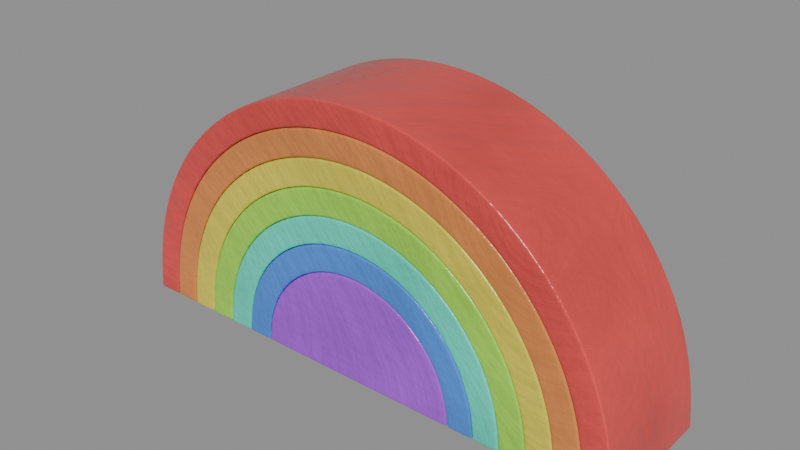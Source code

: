 # Source: color-wooden-rainbox_4c205c7b-4f99-4975-85d8-e70991d4b1b3.blend  (saved by Blender 4.5.87; exported with 4.5.12 LTS)
import bpy
from mathutils import Matrix  # noqa: F401  (used for matrix-valued properties, if any)

bpy.ops.wm.read_factory_settings(use_empty=True)
scene = bpy.context.scene
scene.name = 'upload'

# ---- collections
col_color_wooden_rainbox = bpy.data.collections.new('Color Wooden Rainbox'); scene.collection.children.link(col_color_wooden_rainbox)

# ---- materials (node trees are filled in below, after node groups)
mat_light_painted_structured_wood = bpy.data.materials.new('Light Painted Structured Wood')
mat_light_painted_structured_wood.displacement_method = 'BOTH'
mat_ring_blue = bpy.data.materials.new('Ring Blue')
mat_ring_blue.displacement_method = 'BOTH'
mat_ring_cyan = bpy.data.materials.new('Ring Cyan')
mat_ring_cyan.displacement_method = 'BOTH'
mat_ring_lime = bpy.data.materials.new('Ring Lime')
mat_ring_lime.displacement_method = 'BOTH'
mat_ring_yellow = bpy.data.materials.new('Ring Yellow')
mat_ring_yellow.displacement_method = 'BOTH'
mat_ring_orange = bpy.data.materials.new('Ring Orange')
mat_ring_orange.displacement_method = 'BOTH'
mat_ring_red = bpy.data.materials.new('Ring Red')
mat_ring_red.displacement_method = 'BOTH'

# ---- node groups
ng_light_painted_wood = bpy.data.node_groups.new('Light Painted Wood', 'ShaderNodeTree')
_s = ng_light_painted_wood.interface.new_socket(name='Surface Shader', in_out='OUTPUT', socket_type='NodeSocketShader')
ng_light_painted_wood.interface.new_panel('Generals')
_s = ng_light_painted_wood.interface.new_socket(name='Roughness', in_out='INPUT', socket_type='NodeSocketFloat')
_s.subtype = 'FACTOR'
_s.default_value = 0.25
_s.min_value = 0.0
_s.max_value = 1.0
_s = ng_light_painted_wood.interface.new_socket(name='Subsurface Weight', in_out='INPUT', socket_type='NodeSocketFloat')
_s.subtype = 'FACTOR'
_s.min_value = 0.0
_s.max_value = 1.0
ng_light_painted_wood.interface.new_panel('Color')
_s = ng_light_painted_wood.interface.new_socket(name='Color A', in_out='INPUT', socket_type='NodeSocketColor')
_s.default_value = (0.4998, 0.2865, 0.0794, 1.0)
_s = ng_light_painted_wood.interface.new_socket(name='Color B', in_out='INPUT', socket_type='NodeSocketColor')
_s.default_value = (1.0, 0.7899, 0.3467, 1.0)
_s = ng_light_painted_wood.interface.new_socket(name='Tint Color', in_out='INPUT', socket_type='NodeSocketColor')
_s.default_value = (1.0, 0.5535, 0.3124, 1.0)
_s = ng_light_painted_wood.interface.new_socket(name='Factor', in_out='INPUT', socket_type='NodeSocketFloat')
_s.subtype = 'FACTOR'
_s.default_value = 0.5
_s.min_value = 0.0
_s.max_value = 1.0
ng_light_painted_wood.interface.new_panel('Structure')
_s = ng_light_painted_wood.interface.new_socket(name='Scale', in_out='INPUT', socket_type='NodeSocketFloat')
_s.default_value = 5.0
_s.min_value = -1000.0
_s.max_value = 1000.0
_s = ng_light_painted_wood.interface.new_socket(name='Variation Phase', in_out='INPUT', socket_type='NodeSocketFloat')
_s.min_value = -1000.0
_s.max_value = 1000.0
ng_light_painted_wood.interface.new_panel('Spots')
_s = ng_light_painted_wood.interface.new_socket(name='Scale', in_out='INPUT', socket_type='NodeSocketFloat')
_s.default_value = 15.0
_s.min_value = -1000.0
_s.max_value = 1000.0
_s = ng_light_painted_wood.interface.new_socket(name='Variation Phase', in_out='INPUT', socket_type='NodeSocketFloat')
_s.min_value = -1000.0
_s.max_value = 1000.0
_s = ng_light_painted_wood.interface.new_socket(name='Visibility Range Min', in_out='INPUT', socket_type='NodeSocketFloat')
_s.subtype = 'FACTOR'
_s.default_value = 0.25
_s.min_value = 0.0
_s.max_value = 1.0
_s = ng_light_painted_wood.interface.new_socket(name='Max', in_out='INPUT', socket_type='NodeSocketFloat')
_s.subtype = 'FACTOR'
_s.default_value = 0.75
_s.min_value = 0.0
_s.max_value = 1.0
_s = ng_light_painted_wood.interface.new_socket(name='Factor', in_out='INPUT', socket_type='NodeSocketFloat')
_s.subtype = 'FACTOR'
_s.default_value = 0.5
_s.min_value = 0.0
_s.max_value = 1.0
ng_light_painted_wood.interface.new_panel('Bump')
_s = ng_light_painted_wood.interface.new_socket(name='Structure Bump Range Min', in_out='INPUT', socket_type='NodeSocketFloat')
_s.subtype = 'FACTOR'
_s.default_value = 0.25
_s.min_value = 0.0
_s.max_value = 1.0
_s = ng_light_painted_wood.interface.new_socket(name='Max', in_out='INPUT', socket_type='NodeSocketFloat')
_s.subtype = 'FACTOR'
_s.default_value = 0.75
_s.min_value = 0.0
_s.max_value = 1.0
_s = ng_light_painted_wood.interface.new_socket(name='Strength', in_out='INPUT', socket_type='NodeSocketFloat')
_s.subtype = 'FACTOR'
_s.default_value = 0.05
_s.min_value = 0.0
_s.max_value = 1.0
_s.description = 'Strength of the bump mapping effect, interpolating between no bump mapping and full bump mapping'
_s = ng_light_painted_wood.interface.new_socket(name='Overall Bump Scale', in_out='INPUT', socket_type='NodeSocketFloat')
_s.default_value = 250.0
_s.min_value = -1000.0
_s.max_value = 1000.0
_N = ng_light_painted_wood.nodes; _L = ng_light_painted_wood.links
n0 = _N.new('NodeGroupOutput'); n0.name = 'Group Output'; n0.location = (1015, 215)
n1 = _N.new('ShaderNodeBump'); n1.name = 'Bump'; n1.location = (1083, -445)
n1.inputs[1].default_value = 1.0
n1.inputs[2].default_value = 1.0
n2 = _N.new('ShaderNodeTexNoise'); n2.name = 'Noise Texture.002'; n2.location = (709, -438)
n2.inputs[3].default_value = 4.0
n3 = _N.new('ShaderNodeTexNoise'); n3.name = 'Musgrave Texture'; n3.location = (715, -36)
n3.width = 150
n3.noise_dimensions = '4D'
n3.normalize = False
n3.inputs[3].default_value = 4.0
n3.inputs[4].default_value = 0.2
n3.inputs[8].default_value = 0.1
n4 = _N.new('ShaderNodeTexNoise'); n4.name = 'Noise Texture.001'; n4.location = (919, -45)
n4.noise_dimensions = '4D'
n4.inputs[3].default_value = 4.0
n4.inputs[8].default_value = 0.1
n5 = _N.new('ShaderNodeBsdfPrincipled'); n5.name = 'Principled BSDF'; n5.location = (638, 248)
n5.distribution = 'GGX'
n5.subsurface_method = 'RANDOM_WALK_SKIN'
n5.inputs[3].default_value = 1.45
n5.inputs[9].default_value = (1.0, 1.0, 1.0)
n5.inputs[10].default_value = 0.0001
n5.inputs[27].default_value = (0.0, 0.0, 0.0, 1.0)
n5.inputs[28].default_value = 1.0
n6 = _N.new('ShaderNodeBump'); n6.name = 'Bump.001'; n6.location = (1465, -174)
n6.inputs[1].default_value = 1.0
n6.inputs[2].default_value = 1.0
n7 = _N.new('NodeReroute'); n7.name = 'Reroute'; n7.location = (220, -382)
n7.width = 12
n7.socket_idname = 'NodeSocketVector'
n8 = _N.new('ShaderNodeTexCoord'); n8.name = 'Texture Coordinate.001'; n8.location = (30, -280)
n9 = _N.new('ShaderNodeTexNoise'); n9.name = 'Noise Texture'; n9.location = (225, -36)
n9.noise_dimensions = '4D'
n9.inputs[3].default_value = 4.0
n10 = _N.new('ShaderNodeTexCoord'); n10.name = 'Texture Coordinate'; n10.location = (36, -39)
n11 = _N.new('ShaderNodeHueSaturation'); n11.name = 'Hue/Saturation/Value.001'; n11.location = (280, 575)
n11.inputs[2].default_value = 0.0
n12 = _N.new('NodeFrame'); n12.name = 'Frame.001'; n12.location = (-820, 743)
n12.label = 'Colored Spots'
n12.width = 871
n13 = _N.new('ShaderNodeTexCoord'); n13.name = 'Texture Coordinate.002'; n13.location = (94, -303)
n14 = _N.new('ShaderNodeValToRGB'); n14.name = 'Color Ramp.001'; n14.location = (683, -276)
while len(n14.color_ramp.elements) > 1: n14.color_ramp.elements.remove(n14.color_ramp.elements[-1])
n14.color_ramp.elements[0].position = 0.2655; n14.color_ramp.elements[0].color = (0.0, 0.0, 0.0, 1.0)
_e = n14.color_ramp.elements.new(0.4091); _e.color = (1.0, 1.0, 1.0, 1.0)
n15 = _N.new('ShaderNodeTexNoise'); n15.name = 'Musgrave Texture.001'; n15.location = (277, -279)
n15.width = 150
n15.noise_dimensions = '4D'
n15.normalize = False
n15.inputs[3].default_value = 4.0
n15.inputs[4].default_value = 0.2
n15.inputs[8].default_value = 0.1
n16 = _N.new('ShaderNodeTexNoise'); n16.name = 'Noise Texture.003'; n16.location = (480, -271)
n16.noise_dimensions = '4D'
n16.inputs[3].default_value = 4.0
n16.inputs[8].default_value = 0.1
n17 = _N.new('NodeFrame'); n17.name = 'Frame'; n17.location = (-1572, 1654)
n17.label = 'Light Wood'
n17.width = 1654
n18 = _N.new('NodeGroupInput'); n18.name = 'Group Input.001'; n18.location = (771, -618)
n19 = _N.new('ShaderNodeMix'); n19.name = 'Mix'; n19.location = (1033, -409)
n19.data_type = 'RGBA'
n19.inputs[6].default_value = (0.0, 0.0, 0.0, 1.0)
n20 = _N.new('ShaderNodeValToRGB'); n20.name = 'Color Ramp.005'; n20.location = (879, -36)
while len(n20.color_ramp.elements) > 1: n20.color_ramp.elements.remove(n20.color_ramp.elements[-1])
n20.color_ramp.elements[0].position = 0.4091; n20.color_ramp.elements[0].color = (0.0, 0.0, 0.0, 1.0)
_e = n20.color_ramp.elements.new(0.9018); _e.color = (1.0, 1.0, 1.0, 1.0)
n21 = _N.new('ShaderNodeMix'); n21.name = 'Mix.001'; n21.location = (1211, -139)
n21.data_type = 'RGBA'
n22 = _N.new('ShaderNodeMix'); n22.name = 'Mix.002'; n22.location = (1484, -323)
n22.data_type = 'RGBA'
n23 = _N.new('NodeGroupInput'); n23.name = 'Group Input'; n23.location = (30, -647)
n24 = _N.new('ShaderNodeMath'); n24.name = 'Math'; n24.location = (268, -613)
n24.operation = 'MULTIPLY'
n24.inputs[1].default_value = 3.0
n25 = _N.new('NodeGroupInput'); n25.name = 'Group Input.002'; n25.location = (30, -342)
n26 = _N.new('ShaderNodeMapRange'); n26.name = 'Map Range'; n26.location = (464, -44)
n27 = _N.new('ShaderNodeMix'); n27.name = 'Mix.003'; n27.location = (701, -139)
n28 = _N.new('NodeGroupInput'); n28.name = 'Group Input.003'; n28.location = (209, -500)
n29 = _N.new('NodeFrame'); n29.name = 'Frame.002'; n29.location = (-1320, 9)
n29.label = 'Bump'
n29.width = 1635
n30 = _N.new('ShaderNodeMath'); n30.name = 'Math.001'; n30.location = (522, -226)
n30.operation = 'MULTIPLY'
n30.inputs[1].default_value = 3.0
n31 = _N.new('ShaderNodeMapRange'); n31.name = 'Map Range.001'; n31.location = (1199, -63)
n32 = _N.new('ShaderNodeMapRange'); n32.name = 'Map Range.002'; n32.location = (897, -444)
n32.inputs[1].default_value = 0.25
n32.inputs[2].default_value = 0.75
n33 = _N.new('NodeGroupInput'); n33.name = 'Group Input.004'; n33.location = (366, 179)
n1.parent = n29
n2.parent = n29
n3.parent = n29
n4.parent = n29
n6.parent = n29
n7.parent = n29
n8.parent = n29
n9.parent = n12
n10.parent = n12
n13.parent = n17
n14.parent = n17
n15.parent = n17
n16.parent = n17
n18.parent = n17
n19.parent = n17
n20.parent = n17
n21.parent = n17
n22.parent = n17
n23.parent = n17
n24.parent = n17
n25.parent = n12
n26.parent = n12
n27.parent = n12
n28.parent = n29
n30.parent = n29
n31.parent = n29
n32.parent = n29
_L.new(n1.outputs[0], n6.inputs[4])
_L.new(n32.outputs[0], n1.inputs[3])
_L.new(n31.outputs[0], n6.inputs[3])
_L.new(n7.outputs[0], n2.inputs[0])
_L.new(n3.outputs[0], n4.inputs[0])
_L.new(n7.outputs[0], n3.inputs[0])
_L.new(n6.outputs[0], n5.inputs[5])
_L.new(n8.outputs[3], n7.inputs[0])
_L.new(n5.outputs[0], n0.inputs[0])
_L.new(n10.outputs[3], n9.inputs[0])
_L.new(n15.outputs[0], n16.inputs[0])
_L.new(n13.outputs[3], n15.inputs[0])
_L.new(n16.outputs[1], n14.inputs[0])
_L.new(n14.outputs[0], n19.inputs[0])
_L.new(n16.outputs[1], n20.inputs[0])
_L.new(n20.outputs[0], n21.inputs[0])
_L.new(n19.outputs[2], n21.inputs[6])
_L.new(n18.outputs[2], n19.inputs[7])
_L.new(n18.outputs[3], n21.inputs[7])
_L.new(n21.outputs[2], n22.inputs[6])
_L.new(n18.outputs[4], n22.inputs[7])
_L.new(n18.outputs[5], n22.inputs[0])
_L.new(n23.outputs[6], n15.inputs[2])
_L.new(n23.outputs[6], n24.inputs[0])
_L.new(n24.outputs[0], n16.inputs[2])
_L.new(n23.outputs[7], n15.inputs[1])
_L.new(n23.outputs[7], n16.inputs[1])
_L.new(n22.outputs[2], n11.inputs[4])
_L.new(n11.outputs[0], n5.inputs[0])
_L.new(n25.outputs[8], n9.inputs[2])
_L.new(n25.outputs[9], n9.inputs[1])
_L.new(n9.outputs[1], n26.inputs[0])
_L.new(n25.outputs[10], n26.inputs[1])
_L.new(n25.outputs[11], n26.inputs[2])
_L.new(n27.outputs[0], n11.inputs[3])
_L.new(n26.outputs[0], n27.inputs[3])
_L.new(n25.outputs[12], n27.inputs[0])
_L.new(n28.outputs[6], n3.inputs[2])
_L.new(n28.outputs[7], n3.inputs[1])
_L.new(n28.outputs[7], n4.inputs[1])
_L.new(n28.outputs[6], n30.inputs[0])
_L.new(n30.outputs[0], n4.inputs[2])
_L.new(n4.outputs[0], n31.inputs[0])
_L.new(n28.outputs[13], n31.inputs[1])
_L.new(n28.outputs[14], n31.inputs[2])
_L.new(n28.outputs[15], n6.inputs[0])
_L.new(n2.outputs[1], n32.inputs[0])
_L.new(n28.outputs[15], n1.inputs[0])
_L.new(n28.outputs[16], n2.inputs[2])
_L.new(n33.outputs[0], n5.inputs[2])
_L.new(n33.outputs[1], n5.inputs[8])
n0.is_active_output = True

# ---- material node trees
mat_light_painted_structured_wood.use_nodes = True; mat_light_painted_structured_wood.node_tree.nodes.clear()
_N = mat_light_painted_structured_wood.node_tree.nodes; _L = mat_light_painted_structured_wood.node_tree.links
n0 = _N.new('ShaderNodeOutputMaterial'); n0.name = 'Material Output'; n0.location = (501, 300)
n1 = _N.new('ShaderNodeGroup'); n1.name = 'Group'; n1.location = (31, 283)
n1.width = 253
n1.node_tree = ng_light_painted_wood
n1.inputs[0].default_value = 0.25
n1.inputs[1].default_value = 0.0
n1.inputs[2].default_value = (0.4998, 0.2865, 0.0794, 1.0)
n1.inputs[3].default_value = (1.0, 0.7899, 0.3467, 1.0)
n1.inputs[4].default_value = (0.5279, 0.09163, 1.0, 1.0)
n1.inputs[5].default_value = 1.0
n1.inputs[6].default_value = 5.0
n1.inputs[7].default_value = 0.0
n1.inputs[8].default_value = 15.0
n1.inputs[9].default_value = 0.0
n1.inputs[10].default_value = 0.25
n1.inputs[11].default_value = 0.75
n1.inputs[12].default_value = 0.5
n1.inputs[13].default_value = 0.25
n1.inputs[14].default_value = 0.75
n1.inputs[15].default_value = 0.05
n1.inputs[16].default_value = 250.0
_L.new(n1.outputs[0], n0.inputs[0])
n0.is_active_output = True
mat_ring_blue.use_nodes = True; mat_ring_blue.node_tree.nodes.clear()
_N = mat_ring_blue.node_tree.nodes; _L = mat_ring_blue.node_tree.links
n0 = _N.new('ShaderNodeOutputMaterial'); n0.name = 'Material Output'; n0.location = (501, 300)
n1 = _N.new('ShaderNodeGroup'); n1.name = 'Group.001'; n1.location = (-5, 455)
n1.width = 253
n1.node_tree = ng_light_painted_wood
n1.inputs[0].default_value = 0.25
n1.inputs[1].default_value = 0.0
n1.inputs[2].default_value = (0.4998, 0.2865, 0.0794, 1.0)
n1.inputs[3].default_value = (1.0, 0.7899, 0.3467, 1.0)
n1.inputs[4].default_value = (0.09163, 0.3286, 1.0, 1.0)
n1.inputs[5].default_value = 1.0
n1.inputs[6].default_value = 5.0
n1.inputs[7].default_value = 0.0
n1.inputs[8].default_value = 15.0
n1.inputs[9].default_value = 0.0
n1.inputs[10].default_value = 0.25
n1.inputs[11].default_value = 0.75
n1.inputs[12].default_value = 0.5
n1.inputs[13].default_value = 0.25
n1.inputs[14].default_value = 0.75
n1.inputs[15].default_value = 0.05
n1.inputs[16].default_value = 250.0
_L.new(n1.outputs[0], n0.inputs[0])
n0.is_active_output = True
mat_ring_cyan.use_nodes = True; mat_ring_cyan.node_tree.nodes.clear()
_N = mat_ring_cyan.node_tree.nodes; _L = mat_ring_cyan.node_tree.links
n0 = _N.new('ShaderNodeOutputMaterial'); n0.name = 'Material Output'; n0.location = (501, 300)
n1 = _N.new('ShaderNodeGroup'); n1.name = 'Group.001'; n1.location = (-54, 562)
n1.width = 253
n1.node_tree = ng_light_painted_wood
n1.inputs[0].default_value = 0.25
n1.inputs[1].default_value = 0.0
n1.inputs[2].default_value = (0.4998, 0.2865, 0.0794, 1.0)
n1.inputs[3].default_value = (1.0, 0.7899, 0.3467, 1.0)
n1.inputs[4].default_value = (0.09163, 1.0, 0.7288, 1.0)
n1.inputs[5].default_value = 1.0
n1.inputs[6].default_value = 5.0
n1.inputs[7].default_value = 0.0
n1.inputs[8].default_value = 15.0
n1.inputs[9].default_value = 0.0
n1.inputs[10].default_value = 0.25
n1.inputs[11].default_value = 0.75
n1.inputs[12].default_value = 0.5
n1.inputs[13].default_value = 0.25
n1.inputs[14].default_value = 0.75
n1.inputs[15].default_value = 0.05
n1.inputs[16].default_value = 250.0
_L.new(n1.outputs[0], n0.inputs[0])
n0.is_active_output = True
mat_ring_lime.use_nodes = True; mat_ring_lime.node_tree.nodes.clear()
_N = mat_ring_lime.node_tree.nodes; _L = mat_ring_lime.node_tree.links
n0 = _N.new('ShaderNodeOutputMaterial'); n0.name = 'Material Output'; n0.location = (501, 300)
n1 = _N.new('ShaderNodeGroup'); n1.name = 'Group.001'; n1.location = (-11, 566)
n1.width = 253
n1.node_tree = ng_light_painted_wood
n1.inputs[0].default_value = 0.25
n1.inputs[1].default_value = 0.0
n1.inputs[2].default_value = (0.4998, 0.2865, 0.0794, 1.0)
n1.inputs[3].default_value = (1.0, 0.7899, 0.3467, 1.0)
n1.inputs[4].default_value = (0.4644, 1.0, 0.09163, 1.0)
n1.inputs[5].default_value = 1.0
n1.inputs[6].default_value = 5.0
n1.inputs[7].default_value = 0.0
n1.inputs[8].default_value = 15.0
n1.inputs[9].default_value = 0.0
n1.inputs[10].default_value = 0.25
n1.inputs[11].default_value = 0.75
n1.inputs[12].default_value = 0.5
n1.inputs[13].default_value = 0.25
n1.inputs[14].default_value = 0.75
n1.inputs[15].default_value = 0.05
n1.inputs[16].default_value = 250.0
_L.new(n1.outputs[0], n0.inputs[0])
n0.is_active_output = True
mat_ring_yellow.use_nodes = True; mat_ring_yellow.node_tree.nodes.clear()
_N = mat_ring_yellow.node_tree.nodes; _L = mat_ring_yellow.node_tree.links
n0 = _N.new('ShaderNodeOutputMaterial'); n0.name = 'Material Output'; n0.location = (501, 300)
n1 = _N.new('ShaderNodeGroup'); n1.name = 'Group.001'; n1.location = (147, 453)
n1.width = 253
n1.node_tree = ng_light_painted_wood
n1.inputs[0].default_value = 0.25
n1.inputs[1].default_value = 0.0
n1.inputs[2].default_value = (0.4998, 0.2865, 0.0794, 1.0)
n1.inputs[3].default_value = (1.0, 0.7899, 0.3467, 1.0)
n1.inputs[4].default_value = (1.0, 0.8624, 0.09163, 1.0)
n1.inputs[5].default_value = 1.0
n1.inputs[6].default_value = 5.0
n1.inputs[7].default_value = 0.0
n1.inputs[8].default_value = 15.0
n1.inputs[9].default_value = 0.0
n1.inputs[10].default_value = 0.25
n1.inputs[11].default_value = 0.75
n1.inputs[12].default_value = 0.5
n1.inputs[13].default_value = 0.25
n1.inputs[14].default_value = 0.75
n1.inputs[15].default_value = 0.05
n1.inputs[16].default_value = 250.0
_L.new(n1.outputs[0], n0.inputs[0])
n0.is_active_output = True
mat_ring_orange.use_nodes = True; mat_ring_orange.node_tree.nodes.clear()
_N = mat_ring_orange.node_tree.nodes; _L = mat_ring_orange.node_tree.links
n0 = _N.new('ShaderNodeOutputMaterial'); n0.name = 'Material Output'; n0.location = (501, 300)
n1 = _N.new('ShaderNodeGroup'); n1.name = 'Group.001'; n1.location = (-40, 467)
n1.width = 253
n1.node_tree = ng_light_painted_wood
n1.inputs[0].default_value = 0.25
n1.inputs[1].default_value = 0.0
n1.inputs[2].default_value = (0.4998, 0.2865, 0.0794, 1.0)
n1.inputs[3].default_value = (1.0, 0.7899, 0.3467, 1.0)
n1.inputs[4].default_value = (1.0, 0.3462, 0.09163, 1.0)
n1.inputs[5].default_value = 1.0
n1.inputs[6].default_value = 5.0
n1.inputs[7].default_value = 0.0
n1.inputs[8].default_value = 15.0
n1.inputs[9].default_value = 0.0
n1.inputs[10].default_value = 0.25
n1.inputs[11].default_value = 0.75
n1.inputs[12].default_value = 0.5
n1.inputs[13].default_value = 0.25
n1.inputs[14].default_value = 0.75
n1.inputs[15].default_value = 0.05
n1.inputs[16].default_value = 250.0
_L.new(n1.outputs[0], n0.inputs[0])
n0.is_active_output = True
mat_ring_red.use_nodes = True; mat_ring_red.node_tree.nodes.clear()
_N = mat_ring_red.node_tree.nodes; _L = mat_ring_red.node_tree.links
n0 = _N.new('ShaderNodeOutputMaterial'); n0.name = 'Material Output'; n0.location = (501, 300)
n1 = _N.new('ShaderNodeGroup'); n1.name = 'Group.001'; n1.location = (145, 439)
n1.width = 253
n1.node_tree = ng_light_painted_wood
n1.inputs[0].default_value = 0.25
n1.inputs[1].default_value = 0.0
n1.inputs[2].default_value = (0.4998, 0.2865, 0.0794, 1.0)
n1.inputs[3].default_value = (1.0, 0.7899, 0.3467, 1.0)
n1.inputs[4].default_value = (1.0, 0.09933, 0.09163, 1.0)
n1.inputs[5].default_value = 1.0
n1.inputs[6].default_value = 5.0
n1.inputs[7].default_value = 0.0
n1.inputs[8].default_value = 15.0
n1.inputs[9].default_value = 0.0
n1.inputs[10].default_value = 0.25
n1.inputs[11].default_value = 0.75
n1.inputs[12].default_value = 0.5
n1.inputs[13].default_value = 0.25
n1.inputs[14].default_value = 0.75
n1.inputs[15].default_value = 0.05
n1.inputs[16].default_value = 250.0
_L.new(n1.outputs[0], n0.inputs[0])
n0.is_active_output = True

# ---- meshes
me_circle_012 = bpy.data.meshes.new('Circle.012')
me_circle_012.from_pydata([(-0.04, -0.025, 8.941e-09), (-0.04, 0.025, 8.941e-09), (-0.03923, -0.025, 0.007804), (-0.03923, 0.025, 0.007804), (-0.03696, -0.025, 0.01531), (-0.03696, 0.025, 0.01531), (-0.03326, -0.025, 0.02222), (-0.03326, 0.025, 0.02222), (-0.02828, -0.025, 0.02828), (-0.02828, 0.025, 0.02828), (-0.02222, -0.025, 0.03326), (-0.02222, 0.025, 0.03326), (-0.01531, -0.025, 0.03696), (-0.01531, 0.025, 0.03696), (-0.007804, -0.025, 0.03923), (-0.007804, 0.025, 0.03923), (-1.118e-08, -0.025, 0.04), (-1.118e-08, 0.025, 0.04), (0.007804, -0.025, 0.03923), (0.007804, 0.025, 0.03923), (0.01531, -0.025, 0.03696), (0.01531, 0.025, 0.03696), (0.02222, -0.025, 0.03326), (0.02222, 0.025, 0.03326), (0.02828, -0.025, 0.02828), (0.02828, 0.025, 0.02828), (0.03326, -0.025, 0.02222), (0.03326, 0.025, 0.02222), (0.03696, -0.025, 0.01531), (0.03696, 0.025, 0.01531), (0.03923, -0.025, 0.007804), (0.03923, 0.025, 0.007804), (0.04, -0.025, 7.451e-09), (0.04, 0.025, 7.451e-09)], [], [(3, 2, 4, 5), (1, 0, 2, 3), (5, 4, 6, 7), (9, 8, 10, 11), (7, 6, 8, 9), (13, 12, 14, 15), (11, 10, 12, 13), (15, 14, 16, 17), (19, 18, 20, 21), (17, 16, 18, 19), (21, 20, 22, 23), (25, 24, 26, 27), (23, 22, 24, 25), (27, 26, 28, 29), (31, 30, 32, 33), (29, 28, 30, 31), (0, 1, 33, 32), (0, 32, 30, 28, 26, 24, 22, 20, 18, 16, 14, 12, 10, 8, 6, 4, 2), (3, 5, 7, 9, 11, 13, 15, 17, 19, 21, 23, 25, 27, 29, 31, 33, 1)])
_uv = me_circle_012.uv_layers.new(name='UVMap')
_uv.uv.foreach_set('vector', [0.0, 0.0, 0.0, 0.0, 0.0, 0.0, 0.0, 0.0, 0.0, 0.0, 0.0, 0.0, 0.0, 0.0, 0.0, 0.0, 0.0, 0.0, 0.0, 0.0, 0.0, 0.0, 0.0, 0.0, 0.0, 0.0, 0.0, 0.0, 0.0, 0.0, 0.0, 0.0, 0.0, 0.0, 0.0, 0.0, 0.0, 0.0, 0.0, 0.0, 0.0, 0.0, 0.0, 0.0, 0.0, 0.0, 0.0, 0.0, 0.0, 0.0, 0.0, 0.0, 0.0, 0.0, 0.0, 0.0, 0.0, 0.0, 0.0, 0.0, 0.0, 0.0, 0.0, 0.0, 0.0, 0.0, 0.0, 0.0, 0.0, 0.0, 0.0, 0.0, 0.0, 0.0, 0.0, 0.0, 0.0, 0.0, 0.0, 0.0, 0.0, 0.0, 0.0, 0.0, 0.0, 0.0, 0.0, 0.0, 0.0, 0.0, 0.0, 0.0, 0.0, 0.0, 0.0, 0.0, 0.0, 0.0, 0.0, 0.0, 0.0, 0.0, 0.0, 0.0, 0.0, 0.0, 0.0, 0.0, 0.0, 0.0, 0.0, 0.0, 0.0, 0.0, 0.0, 0.0, 0.0, 0.0, 0.0, 0.0, 0.0, 0.0, 0.0, 0.0, 0.0, 0.0, 0.0, 0.0, 0.0, 0.0, 0.0, 0.0, 0.0, 0.0, 0.0, 0.0, 0.0, 0.0, 0.0, 0.0, 0.0, 0.0, 0.0, 0.0, 0.0, 0.0, 0.0, 0.0, 0.0, 0.0, 0.0, 0.0, 0.0, 0.0, 0.0, 0.0, 0.0, 0.0, 0.0, 0.0, 0.0, 0.0, 0.0, 0.0, 0.0, 0.0, 0.0, 0.0, 0.0, 0.0, 0.0, 0.0, 0.0, 0.0, 0.0, 0.0, 0.0, 0.0, 0.0, 0.0, 0.0, 0.0, 0.0, 0.0, 0.0, 0.0, 0.0, 0.0, 0.0, 0.0, 0.0, 0.0, 0.0, 0.0, 0.0, 0.0, 0.0, 0.0, 0.0, 0.0, 0.0, 0.0, 0.0, 0.0])
_uv = me_circle_012.uv_layers.new(name='automap')
_uv.uv.foreach_set('vector', [0.5063, 0.496, 0.4938, 0.496, 0.4938, 0.4979, 0.5063, 0.4979, 0.5063, 0.494, 0.4938, 0.494, 0.4938, 0.496, 0.5063, 0.496, 0.5063, 0.4979, 0.4938, 0.4979, 0.4938, 0.4996, 0.5063, 0.4996, 0.4929, 0.5063, 0.4929, 0.4938, 0.4944, 0.4938, 0.4944, 0.5063, 0.5063, 0.4996, 0.4938, 0.4996, 0.4938, 0.5011, 0.5063, 0.5011, 0.4962, 0.5063, 0.4962, 0.4938, 0.498, 0.4938, 0.498, 0.5063, 0.4944, 0.5063, 0.4944, 0.4938, 0.4962, 0.4938, 0.4962, 0.5063, 0.498, 0.5063, 0.498, 0.4938, 0.5, 0.4938, 0.5, 0.5063, 0.502, 0.5063, 0.502, 0.4938, 0.5038, 0.4938, 0.5038, 0.5063, 0.5, 0.5063, 0.5, 0.4938, 0.502, 0.4938, 0.502, 0.5063, 0.5038, 0.5063, 0.5038, 0.4938, 0.5056, 0.4938, 0.5056, 0.5063, 0.5063, 0.5011, 0.4938, 0.5011, 0.4938, 0.4996, 0.5063, 0.4996, 0.5056, 0.5063, 0.5056, 0.4938, 0.5071, 0.4938, 0.5071, 0.5063, 0.5063, 0.4996, 0.4938, 0.4996, 0.4938, 0.4979, 0.5063, 0.4979, 0.5063, 0.496, 0.4938, 0.496, 0.4938, 0.494, 0.5063, 0.494, 0.5063, 0.4979, 0.4938, 0.4979, 0.4938, 0.496, 0.5063, 0.496, 0.49, 0.4938, 0.49, 0.5063, 0.51, 0.5063, 0.51, 0.4938, 0.49, 0.494, 0.51, 0.494, 0.5098, 0.496, 0.5092, 0.4979, 0.5083, 0.4996, 0.5071, 0.5011, 0.5056, 0.5023, 0.5038, 0.5033, 0.502, 0.5038, 0.5, 0.504, 0.498, 0.5038, 0.4962, 0.5033, 0.4944, 0.5023, 0.4929, 0.5011, 0.4917, 0.4996, 0.4908, 0.4979, 0.4902, 0.496, 0.4902, 0.496, 0.4908, 0.4979, 0.4917, 0.4996, 0.4929, 0.5011, 0.4944, 0.5023, 0.4962, 0.5033, 0.498, 0.5038, 0.5, 0.504, 0.502, 0.5038, 0.5038, 0.5033, 0.5056, 0.5023, 0.5071, 0.5011, 0.5083, 0.4996, 0.5092, 0.4979, 0.5098, 0.496, 0.51, 0.494, 0.49, 0.494])
_uv.active_render = True
me_circle_012.materials.append(mat_light_painted_structured_wood)
me_circle_012.auto_texspace = False
me_circle_012.update()
me_circle_011 = bpy.data.meshes.new('Circle.011')
me_circle_011.from_pydata([(-0.05, -0.025, 8.941e-09), (-0.03995, -0.025, 9.242e-09), (-0.03995, 0.025, 9.242e-09), (-0.05, 0.025, 8.941e-09), (-0.04904, -0.025, 0.009755), (-0.03918, -0.025, 0.007794), (-0.03918, 0.025, 0.007794), (-0.04904, 0.025, 0.009755), (-0.04619, -0.025, 0.01913), (-0.03691, -0.025, 0.01529), (-0.03691, 0.025, 0.01529), (-0.04619, 0.025, 0.01913), (-0.04157, -0.025, 0.02778), (-0.03322, -0.025, 0.0222), (-0.03322, 0.025, 0.0222), (-0.04157, 0.025, 0.02778), (-0.03536, -0.025, 0.03536), (-0.02825, -0.025, 0.02825), (-0.02825, 0.025, 0.02825), (-0.03536, 0.025, 0.03536), (-0.02778, -0.025, 0.04157), (-0.0222, -0.025, 0.03322), (-0.0222, 0.025, 0.03322), (-0.02778, 0.025, 0.04157), (-0.01913, -0.025, 0.04619), (-0.01529, -0.025, 0.03691), (-0.01529, 0.025, 0.03691), (-0.01913, 0.025, 0.04619), (-0.009755, -0.025, 0.04904), (-0.007794, -0.025, 0.03918), (-0.007794, 0.025, 0.03918), (-0.009755, 0.025, 0.04904), (0.0, -0.025, 0.05), (1.118e-08, -0.025, 0.03995), (1.118e-08, 0.025, 0.03995), (0.0, 0.025, 0.05), (0.009755, -0.025, 0.04904), (0.007794, -0.025, 0.03918), (0.007794, 0.025, 0.03918), (0.009755, 0.025, 0.04904), (0.01913, -0.025, 0.04619), (0.01529, -0.025, 0.03691), (0.01529, 0.025, 0.03691), (0.01913, 0.025, 0.04619), (0.02778, -0.025, 0.04157), (0.0222, -0.025, 0.03322), (0.0222, 0.025, 0.03322), (0.02778, 0.025, 0.04157), (0.03536, -0.025, 0.03536), (0.02825, -0.025, 0.02825), (0.02825, 0.025, 0.02825), (0.03536, 0.025, 0.03536), (0.04157, -0.025, 0.02778), (0.03322, -0.025, 0.0222), (0.03322, 0.025, 0.0222), (0.04157, 0.025, 0.02778), (0.04619, -0.025, 0.01913), (0.03691, -0.025, 0.01529), (0.03691, 0.025, 0.01529), (0.04619, 0.025, 0.01913), (0.04904, -0.025, 0.009755), (0.03918, -0.025, 0.007794), (0.03918, 0.025, 0.007794), (0.04904, 0.025, 0.009755), (0.05, -0.025, 5.588e-09), (0.03995, -0.025, -8.848e-09), (0.03995, 0.025, -8.848e-09), (0.05, 0.025, 5.588e-09)], [], [(0, 3, 2, 1), (4, 8, 11, 7), (2, 6, 5, 1), (3, 7, 6, 2), (0, 4, 7, 3), (1, 5, 4, 0), (8, 12, 15, 11), (5, 9, 8, 4), (6, 10, 9, 5), (7, 11, 10, 6), (14, 18, 17, 13), (9, 13, 12, 8), (10, 14, 13, 9), (11, 15, 14, 10), (16, 20, 23, 19), (15, 19, 18, 14), (12, 16, 19, 15), (13, 17, 16, 12), (21, 25, 24, 20), (17, 21, 20, 16), (18, 22, 21, 17), (19, 23, 22, 18), (26, 30, 29, 25), (22, 26, 25, 21), (23, 27, 26, 22), (20, 24, 27, 23), (28, 32, 35, 31), (27, 31, 30, 26), (24, 28, 31, 27), (25, 29, 28, 24), (34, 38, 37, 33), (29, 33, 32, 28), (30, 34, 33, 29), (31, 35, 34, 30), (39, 43, 42, 38), (35, 39, 38, 34), (32, 36, 39, 35), (33, 37, 36, 32), (40, 44, 47, 43), (36, 40, 43, 39), (37, 41, 40, 36), (38, 42, 41, 37), (46, 50, 49, 45), (41, 45, 44, 40), (42, 46, 45, 41), (43, 47, 46, 42), (48, 52, 55, 51), (47, 51, 50, 46), (44, 48, 51, 47), (45, 49, 48, 44), (52, 56, 59, 55), (49, 53, 52, 48), (50, 54, 53, 49), (51, 55, 54, 50), (58, 62, 61, 57), (53, 57, 56, 52), (54, 58, 57, 53), (55, 59, 58, 54), (60, 64, 67, 63), (59, 63, 62, 58), (56, 60, 63, 59), (57, 61, 60, 56), (64, 65, 66, 67), (61, 65, 64, 60), (62, 66, 65, 61), (63, 67, 66, 62)])
_uv = me_circle_011.uv_layers.new(name='UVMap')
_uv.uv.foreach_set('vector', [0.0, 0.0, 0.0, 0.0, 0.0, 0.0, 0.0, 0.0, 0.0, 0.0, 0.0, 0.0, 0.0, 0.0, 0.0, 0.0, 0.0, 0.0, 0.0, 0.0, 0.0, 0.0, 0.0, 0.0, 0.0, 0.0, 0.0, 0.0, 0.0, 0.0, 0.0, 0.0, 0.0, 0.0, 0.0, 0.0, 0.0, 0.0, 0.0, 0.0, 0.0, 0.0, 0.0, 0.0, 0.0, 0.0, 0.0, 0.0, 0.0, 0.0, 0.0, 0.0, 0.0, 0.0, 0.0, 0.0, 0.0, 0.0, 0.0, 0.0, 0.0, 0.0, 0.0, 0.0, 0.0, 0.0, 0.0, 0.0, 0.0, 0.0, 0.0, 0.0, 0.0, 0.0, 0.0, 0.0, 0.0, 0.0, 0.0, 0.0, 0.0, 0.0, 0.0, 0.0, 0.0, 0.0, 0.0, 0.0, 0.0, 0.0, 0.0, 0.0, 0.0, 0.0, 0.0, 0.0, 0.0, 0.0, 0.0, 0.0, 0.0, 0.0, 0.0, 0.0, 0.0, 0.0, 0.0, 0.0, 0.0, 0.0, 0.0, 0.0, 0.0, 0.0, 0.0, 0.0, 0.0, 0.0, 0.0, 0.0, 0.0, 0.0, 0.0, 0.0, 0.0, 0.0, 0.0, 0.0, 0.0, 0.0, 0.0, 0.0, 0.0, 0.0, 0.0, 0.0, 0.0, 0.0, 0.0, 0.0, 0.0, 0.0, 0.0, 0.0, 0.0, 0.0, 0.0, 0.0, 0.0, 0.0, 0.0, 0.0, 0.0, 0.0, 0.0, 0.0, 0.0, 0.0, 0.0, 0.0, 0.0, 0.0, 0.0, 0.0, 0.0, 0.0, 0.0, 0.0, 0.0, 0.0, 0.0, 0.0, 0.0, 0.0, 0.0, 0.0, 0.0, 0.0, 0.0, 0.0, 0.0, 0.0, 0.0, 0.0, 0.0, 0.0, 0.0, 0.0, 0.0, 0.0, 0.0, 0.0, 0.0, 0.0, 0.0, 0.0, 0.0, 0.0, 0.0, 0.0, 0.0, 0.0, 0.0, 0.0, 0.0, 0.0, 0.0, 0.0, 0.0, 0.0, 0.0, 0.0, 0.0, 0.0, 0.0, 0.0, 0.0, 0.0, 0.0, 0.0, 0.0, 0.0, 0.0, 0.0, 0.0, 0.0, 0.0, 0.0, 0.0, 0.0, 0.0, 0.0, 0.0, 0.0, 0.0, 0.0, 0.0, 0.0, 0.0, 0.0, 0.0, 0.0, 0.0, 0.0, 0.0, 0.0, 0.0, 0.0, 0.0, 0.0, 0.0, 0.0, 0.0, 0.0, 0.0, 0.0, 0.0, 0.0, 0.0, 0.0, 0.0, 0.0, 0.0, 0.0, 0.0, 0.0, 0.0, 0.0, 0.0, 0.0, 0.0, 0.0, 0.0, 0.0, 0.0, 0.0, 0.0, 0.0, 0.0, 0.0, 0.0, 0.0, 0.0, 0.0, 0.0, 0.0, 0.0, 0.0, 0.0, 0.0, 0.0, 0.0, 0.0, 0.0, 0.0, 0.0, 0.0, 0.0, 0.0, 0.0, 0.0, 0.0, 0.0, 0.0, 0.0, 0.0, 0.0, 0.0, 0.0, 0.0, 0.0, 0.0, 0.0, 0.0, 0.0, 0.0, 0.0, 0.0, 0.0, 0.0, 0.0, 0.0, 0.0, 0.0, 0.0, 0.0, 0.0, 0.0, 0.0, 0.0, 0.0, 0.0, 0.0, 0.0, 0.0, 0.0, 0.0, 0.0, 0.0, 0.0, 0.0, 0.0, 0.0, 0.0, 0.0, 0.0, 0.0, 0.0, 0.0, 0.0, 0.0, 0.0, 0.0, 0.0, 0.0, 0.0, 0.0, 0.0, 0.0, 0.0, 0.0, 0.0, 0.0, 0.0, 0.0, 0.0, 0.0, 0.0, 0.0, 0.0, 0.0, 0.0, 0.0, 0.0, 0.0, 0.0, 0.0, 0.0, 0.0, 0.0, 0.0, 0.0, 0.0, 0.0, 0.0, 0.0, 0.0, 0.0, 0.0, 0.0, 0.0, 0.0, 0.0, 0.0, 0.0, 0.0, 0.0, 0.0, 0.0, 0.0, 0.0, 0.0, 0.0, 0.0, 0.0, 0.0, 0.0, 0.0, 0.0, 0.0, 0.0, 0.0, 0.0, 0.0, 0.0, 0.0, 0.0, 0.0, 0.0, 0.0, 0.0, 0.0, 0.0, 0.0, 0.0, 0.0, 0.0, 0.0, 0.0, 0.0, 0.0, 0.0, 0.0, 0.0, 0.0, 0.0, 0.0, 0.0, 0.0, 0.0, 0.0, 0.0, 0.0, 0.0, 0.0, 0.0, 0.0, 0.0, 0.0, 0.0, 0.0, 0.0, 0.0, 0.0, 0.0, 0.0, 0.0, 0.0, 0.0, 0.0, 0.0, 0.0, 0.0, 0.0, 0.0, 0.0, 0.0, 0.0, 0.0, 0.0, 0.0, 0.0, 0.0, 0.0, 0.0, 0.0, 0.0, 0.0, 0.0, 0.0, 0.0, 0.0, 0.0, 0.0, 0.0, 0.0, 0.0, 0.0, 0.0, 0.0, 0.0, 0.0, 0.0, 0.0, 0.0, 0.0, 0.0, 0.0, 0.0, 0.0, 0.0, 0.0, 0.0, 0.0, 0.0, 0.0, 0.0, 0.0, 0.0, 0.0, 0.0, 0.0, 0.0, 0.0, 0.0, 0.0, 0.0, 0.0, 0.0, 0.0, 0.0, 0.0, 0.0, 0.0, 0.0, 0.0, 0.0, 0.0])
me_circle_011.materials.append(mat_ring_blue)
me_circle_011.update()
me_circle_010 = bpy.data.meshes.new('Circle.010')
me_circle_010.from_pydata([(-0.06, -0.025, 8.941e-09), (-0.04995, -0.025, 9.242e-09), (-0.04995, 0.025, 9.242e-09), (-0.06, 0.025, 8.941e-09), (-0.05885, -0.025, 0.01171), (-0.04899, -0.025, 0.009745), (-0.04899, 0.025, 0.009745), (-0.05885, 0.025, 0.01171), (-0.05543, -0.025, 0.02296), (-0.04615, -0.025, 0.01912), (-0.04615, 0.025, 0.01912), (-0.05543, 0.025, 0.02296), (-0.04989, -0.025, 0.03333), (-0.04153, -0.025, 0.02775), (-0.04153, 0.025, 0.02775), (-0.04989, 0.025, 0.03333), (-0.04243, -0.025, 0.04243), (-0.03532, -0.025, 0.03532), (-0.03532, 0.025, 0.03532), (-0.04243, 0.025, 0.04243), (-0.03333, -0.025, 0.04989), (-0.02775, -0.025, 0.04153), (-0.02775, 0.025, 0.04153), (-0.03333, 0.025, 0.04989), (-0.02296, -0.025, 0.05543), (-0.01912, -0.025, 0.04615), (-0.01912, 0.025, 0.04615), (-0.02296, 0.025, 0.05543), (-0.01171, -0.025, 0.05885), (-0.009745, -0.025, 0.04899), (-0.009745, 0.025, 0.04899), (-0.01171, 0.025, 0.05885), (1.863e-09, -0.025, 0.06), (9.313e-09, -0.025, 0.04995), (9.313e-09, 0.025, 0.04995), (1.863e-09, 0.025, 0.06), (0.01171, -0.025, 0.05885), (0.009745, -0.025, 0.04899), (0.009745, 0.025, 0.04899), (0.01171, 0.025, 0.05885), (0.02296, -0.025, 0.05543), (0.01912, -0.025, 0.04615), (0.01912, 0.025, 0.04615), (0.02296, 0.025, 0.05543), (0.03333, -0.025, 0.04989), (0.02775, -0.025, 0.04153), (0.02775, 0.025, 0.04153), (0.03333, 0.025, 0.04989), (0.04243, -0.025, 0.04243), (0.03532, -0.025, 0.03532), (0.03532, 0.025, 0.03532), (0.04243, 0.025, 0.04243), (0.04989, -0.025, 0.03333), (0.04153, -0.025, 0.02775), (0.04153, 0.025, 0.02775), (0.04989, 0.025, 0.03333), (0.05543, -0.025, 0.02296), (0.04615, -0.025, 0.01912), (0.04615, 0.025, 0.01912), (0.05543, 0.025, 0.02296), (0.05885, -0.025, 0.01171), (0.04899, -0.025, 0.009745), (0.04899, 0.025, 0.009745), (0.05885, 0.025, 0.01171), (0.06, -0.025, 4.657e-10), (0.04995, -0.025, -5.122e-09), (0.04995, 0.025, -5.122e-09), (0.06, 0.025, 4.657e-10)], [], [(0, 3, 2, 1), (7, 4, 8, 11), (3, 0, 4, 7), (0, 1, 5, 4), (1, 2, 6, 5), (2, 3, 7, 6), (9, 10, 14, 13), (4, 5, 9, 8), (5, 6, 10, 9), (6, 7, 11, 10), (14, 15, 19, 18), (10, 11, 15, 14), (11, 8, 12, 15), (8, 9, 13, 12), (19, 16, 20, 23), (15, 12, 16, 19), (12, 13, 17, 16), (13, 14, 18, 17), (21, 22, 26, 25), (16, 17, 21, 20), (17, 18, 22, 21), (18, 19, 23, 22), (27, 24, 28, 31), (22, 23, 27, 26), (23, 20, 24, 27), (20, 21, 25, 24), (31, 28, 32, 35), (24, 25, 29, 28), (25, 26, 30, 29), (26, 27, 31, 30), (33, 34, 38, 37), (28, 29, 33, 32), (29, 30, 34, 33), (30, 31, 35, 34), (39, 36, 40, 43), (34, 35, 39, 38), (35, 32, 36, 39), (32, 33, 37, 36), (40, 41, 45, 44), (36, 37, 41, 40), (37, 38, 42, 41), (38, 39, 43, 42), (45, 46, 50, 49), (41, 42, 46, 45), (42, 43, 47, 46), (43, 40, 44, 47), (51, 48, 52, 55), (46, 47, 51, 50), (47, 44, 48, 51), (44, 45, 49, 48), (53, 54, 58, 57), (48, 49, 53, 52), (49, 50, 54, 53), (50, 51, 55, 54), (58, 59, 63, 62), (54, 55, 59, 58), (55, 52, 56, 59), (52, 53, 57, 56), (63, 60, 64, 67), (59, 56, 60, 63), (56, 57, 61, 60), (57, 58, 62, 61), (64, 65, 66, 67), (60, 61, 65, 64), (61, 62, 66, 65), (62, 63, 67, 66)])
_uv = me_circle_010.uv_layers.new(name='UVMap')
_uv.uv.foreach_set('vector', [0.0, 0.0, 0.0, 0.0, 0.0, 0.0, 0.0, 0.0, 0.0, 0.0, 0.0, 0.0, 0.0, 0.0, 0.0, 0.0, 0.0, 0.0, 0.0, 0.0, 0.0, 0.0, 0.0, 0.0, 0.0, 0.0, 0.0, 0.0, 0.0, 0.0, 0.0, 0.0, 0.0, 0.0, 0.0, 0.0, 0.0, 0.0, 0.0, 0.0, 0.0, 0.0, 0.0, 0.0, 0.0, 0.0, 0.0, 0.0, 0.0, 0.0, 0.0, 0.0, 0.0, 0.0, 0.0, 0.0, 0.0, 0.0, 0.0, 0.0, 0.0, 0.0, 0.0, 0.0, 0.0, 0.0, 0.0, 0.0, 0.0, 0.0, 0.0, 0.0, 0.0, 0.0, 0.0, 0.0, 0.0, 0.0, 0.0, 0.0, 0.0, 0.0, 0.0, 0.0, 0.0, 0.0, 0.0, 0.0, 0.0, 0.0, 0.0, 0.0, 0.0, 0.0, 0.0, 0.0, 0.0, 0.0, 0.0, 0.0, 0.0, 0.0, 0.0, 0.0, 0.0, 0.0, 0.0, 0.0, 0.0, 0.0, 0.0, 0.0, 0.0, 0.0, 0.0, 0.0, 0.0, 0.0, 0.0, 0.0, 0.0, 0.0, 0.0, 0.0, 0.0, 0.0, 0.0, 0.0, 0.0, 0.0, 0.0, 0.0, 0.0, 0.0, 0.0, 0.0, 0.0, 0.0, 0.0, 0.0, 0.0, 0.0, 0.0, 0.0, 0.0, 0.0, 0.0, 0.0, 0.0, 0.0, 0.0, 0.0, 0.0, 0.0, 0.0, 0.0, 0.0, 0.0, 0.0, 0.0, 0.0, 0.0, 0.0, 0.0, 0.0, 0.0, 0.0, 0.0, 0.0, 0.0, 0.0, 0.0, 0.0, 0.0, 0.0, 0.0, 0.0, 0.0, 0.0, 0.0, 0.0, 0.0, 0.0, 0.0, 0.0, 0.0, 0.0, 0.0, 0.0, 0.0, 0.0, 0.0, 0.0, 0.0, 0.0, 0.0, 0.0, 0.0, 0.0, 0.0, 0.0, 0.0, 0.0, 0.0, 0.0, 0.0, 0.0, 0.0, 0.0, 0.0, 0.0, 0.0, 0.0, 0.0, 0.0, 0.0, 0.0, 0.0, 0.0, 0.0, 0.0, 0.0, 0.0, 0.0, 0.0, 0.0, 0.0, 0.0, 0.0, 0.0, 0.0, 0.0, 0.0, 0.0, 0.0, 0.0, 0.0, 0.0, 0.0, 0.0, 0.0, 0.0, 0.0, 0.0, 0.0, 0.0, 0.0, 0.0, 0.0, 0.0, 0.0, 0.0, 0.0, 0.0, 0.0, 0.0, 0.0, 0.0, 0.0, 0.0, 0.0, 0.0, 0.0, 0.0, 0.0, 0.0, 0.0, 0.0, 0.0, 0.0, 0.0, 0.0, 0.0, 0.0, 0.0, 0.0, 0.0, 0.0, 0.0, 0.0, 0.0, 0.0, 0.0, 0.0, 0.0, 0.0, 0.0, 0.0, 0.0, 0.0, 0.0, 0.0, 0.0, 0.0, 0.0, 0.0, 0.0, 0.0, 0.0, 0.0, 0.0, 0.0, 0.0, 0.0, 0.0, 0.0, 0.0, 0.0, 0.0, 0.0, 0.0, 0.0, 0.0, 0.0, 0.0, 0.0, 0.0, 0.0, 0.0, 0.0, 0.0, 0.0, 0.0, 0.0, 0.0, 0.0, 0.0, 0.0, 0.0, 0.0, 0.0, 0.0, 0.0, 0.0, 0.0, 0.0, 0.0, 0.0, 0.0, 0.0, 0.0, 0.0, 0.0, 0.0, 0.0, 0.0, 0.0, 0.0, 0.0, 0.0, 0.0, 0.0, 0.0, 0.0, 0.0, 0.0, 0.0, 0.0, 0.0, 0.0, 0.0, 0.0, 0.0, 0.0, 0.0, 0.0, 0.0, 0.0, 0.0, 0.0, 0.0, 0.0, 0.0, 0.0, 0.0, 0.0, 0.0, 0.0, 0.0, 0.0, 0.0, 0.0, 0.0, 0.0, 0.0, 0.0, 0.0, 0.0, 0.0, 0.0, 0.0, 0.0, 0.0, 0.0, 0.0, 0.0, 0.0, 0.0, 0.0, 0.0, 0.0, 0.0, 0.0, 0.0, 0.0, 0.0, 0.0, 0.0, 0.0, 0.0, 0.0, 0.0, 0.0, 0.0, 0.0, 0.0, 0.0, 0.0, 0.0, 0.0, 0.0, 0.0, 0.0, 0.0, 0.0, 0.0, 0.0, 0.0, 0.0, 0.0, 0.0, 0.0, 0.0, 0.0, 0.0, 0.0, 0.0, 0.0, 0.0, 0.0, 0.0, 0.0, 0.0, 0.0, 0.0, 0.0, 0.0, 0.0, 0.0, 0.0, 0.0, 0.0, 0.0, 0.0, 0.0, 0.0, 0.0, 0.0, 0.0, 0.0, 0.0, 0.0, 0.0, 0.0, 0.0, 0.0, 0.0, 0.0, 0.0, 0.0, 0.0, 0.0, 0.0, 0.0, 0.0, 0.0, 0.0, 0.0, 0.0, 0.0, 0.0, 0.0, 0.0, 0.0, 0.0, 0.0, 0.0, 0.0, 0.0, 0.0, 0.0, 0.0, 0.0, 0.0, 0.0, 0.0, 0.0, 0.0, 0.0, 0.0, 0.0, 0.0, 0.0, 0.0, 0.0, 0.0, 0.0, 0.0, 0.0, 0.0, 0.0, 0.0, 0.0, 0.0, 0.0, 0.0, 0.0, 0.0, 0.0, 0.0, 0.0, 0.0, 0.0, 0.0, 0.0, 0.0, 0.0, 0.0])
me_circle_010.materials.append(mat_ring_cyan)
me_circle_010.update()
me_circle_009 = bpy.data.meshes.new('Circle.009')
me_circle_009.from_pydata([(-0.07, -0.025, 8.941e-09), (-0.05995, -0.025, 9.242e-09), (-0.05995, 0.025, 9.242e-09), (-0.07, 0.025, 8.941e-09), (-0.06865, -0.025, 0.01366), (-0.0588, -0.025, 0.0117), (-0.0588, 0.025, 0.0117), (-0.06865, 0.025, 0.01366), (-0.06467, -0.025, 0.02679), (-0.05539, -0.025, 0.02294), (-0.05539, 0.025, 0.02294), (-0.06467, 0.025, 0.02679), (-0.0582, -0.025, 0.03889), (-0.04985, -0.025, 0.03331), (-0.04985, 0.025, 0.03331), (-0.0582, 0.025, 0.03889), (-0.0495, -0.025, 0.0495), (-0.04239, -0.025, 0.04239), (-0.04239, 0.025, 0.04239), (-0.0495, 0.025, 0.0495), (-0.03889, -0.025, 0.0582), (-0.03331, -0.025, 0.04985), (-0.03331, 0.025, 0.04985), (-0.03889, 0.025, 0.0582), (-0.02679, -0.025, 0.06467), (-0.02294, -0.025, 0.05539), (-0.02294, 0.025, 0.05539), (-0.02679, 0.025, 0.06467), (-0.01366, -0.025, 0.06865), (-0.0117, -0.025, 0.0588), (-0.0117, 0.025, 0.0588), (-0.01366, 0.025, 0.06865), (-3.725e-09, -0.025, 0.07), (-1.863e-09, -0.025, 0.05995), (-1.863e-09, 0.025, 0.05995), (-3.725e-09, 0.025, 0.07), (0.01366, -0.025, 0.06865), (0.0117, -0.025, 0.0588), (0.0117, 0.025, 0.0588), (0.01366, 0.025, 0.06865), (0.02679, -0.025, 0.06467), (0.02294, -0.025, 0.05539), (0.02294, 0.025, 0.05539), (0.02679, 0.025, 0.06467), (0.03889, -0.025, 0.0582), (0.03331, -0.025, 0.04985), (0.03331, 0.025, 0.04985), (0.03889, 0.025, 0.0582), (0.0495, -0.025, 0.0495), (0.04239, -0.025, 0.04239), (0.04239, 0.025, 0.04239), (0.0495, 0.025, 0.0495), (0.0582, -0.025, 0.03889), (0.04985, -0.025, 0.03331), (0.04985, 0.025, 0.03331), (0.0582, 0.025, 0.03889), (0.06467, -0.025, 0.02679), (0.05539, -0.025, 0.02294), (0.05539, 0.025, 0.02294), (0.06467, 0.025, 0.02679), (0.06865, -0.025, 0.01366), (0.0588, -0.025, 0.0117), (0.0588, 0.025, 0.0117), (0.06865, 0.025, 0.01366), (0.07, -0.025, 1.444e-08), (0.05995, -0.025, 1.397e-08), (0.05995, 0.025, 1.397e-08), (0.07, 0.025, 1.444e-08)], [], [(0, 3, 2, 1), (4, 8, 11, 7), (0, 4, 7, 3), (1, 5, 4, 0), (2, 6, 5, 1), (3, 7, 6, 2), (10, 14, 13, 9), (5, 9, 8, 4), (6, 10, 9, 5), (7, 11, 10, 6), (12, 16, 19, 15), (11, 15, 14, 10), (8, 12, 15, 11), (9, 13, 12, 8), (17, 21, 20, 16), (13, 17, 16, 12), (14, 18, 17, 13), (15, 19, 18, 14), (22, 26, 25, 21), (18, 22, 21, 17), (19, 23, 22, 18), (16, 20, 23, 19), (24, 28, 31, 27), (23, 27, 26, 22), (20, 24, 27, 23), (21, 25, 24, 20), (30, 34, 33, 29), (25, 29, 28, 24), (26, 30, 29, 25), (27, 31, 30, 26), (35, 39, 38, 34), (31, 35, 34, 30), (28, 32, 35, 31), (29, 33, 32, 28), (36, 40, 43, 39), (32, 36, 39, 35), (33, 37, 36, 32), (34, 38, 37, 33), (42, 46, 45, 41), (37, 41, 40, 36), (38, 42, 41, 37), (39, 43, 42, 38), (44, 48, 51, 47), (43, 47, 46, 42), (40, 44, 47, 43), (41, 45, 44, 40), (48, 52, 55, 51), (45, 49, 48, 44), (46, 50, 49, 45), (47, 51, 50, 46), (54, 58, 57, 53), (49, 53, 52, 48), (50, 54, 53, 49), (51, 55, 54, 50), (56, 60, 63, 59), (55, 59, 58, 54), (52, 56, 59, 55), (53, 57, 56, 52), (61, 65, 64, 60), (57, 61, 60, 56), (58, 62, 61, 57), (59, 63, 62, 58), (64, 65, 66, 67), (62, 66, 65, 61), (63, 67, 66, 62), (60, 64, 67, 63)])
_uv = me_circle_009.uv_layers.new(name='UVMap')
_uv.uv.foreach_set('vector', [0.0, 0.0, 0.0, 0.0, 0.0, 0.0, 0.0, 0.0, 0.0, 0.0, 0.0, 0.0, 0.0, 0.0, 0.0, 0.0, 0.0, 0.0, 0.0, 0.0, 0.0, 0.0, 0.0, 0.0, 0.0, 0.0, 0.0, 0.0, 0.0, 0.0, 0.0, 0.0, 0.0, 0.0, 0.0, 0.0, 0.0, 0.0, 0.0, 0.0, 0.0, 0.0, 0.0, 0.0, 0.0, 0.0, 0.0, 0.0, 0.0, 0.0, 0.0, 0.0, 0.0, 0.0, 0.0, 0.0, 0.0, 0.0, 0.0, 0.0, 0.0, 0.0, 0.0, 0.0, 0.0, 0.0, 0.0, 0.0, 0.0, 0.0, 0.0, 0.0, 0.0, 0.0, 0.0, 0.0, 0.0, 0.0, 0.0, 0.0, 0.0, 0.0, 0.0, 0.0, 0.0, 0.0, 0.0, 0.0, 0.0, 0.0, 0.0, 0.0, 0.0, 0.0, 0.0, 0.0, 0.0, 0.0, 0.0, 0.0, 0.0, 0.0, 0.0, 0.0, 0.0, 0.0, 0.0, 0.0, 0.0, 0.0, 0.0, 0.0, 0.0, 0.0, 0.0, 0.0, 0.0, 0.0, 0.0, 0.0, 0.0, 0.0, 0.0, 0.0, 0.0, 0.0, 0.0, 0.0, 0.0, 0.0, 0.0, 0.0, 0.0, 0.0, 0.0, 0.0, 0.0, 0.0, 0.0, 0.0, 0.0, 0.0, 0.0, 0.0, 0.0, 0.0, 0.0, 0.0, 0.0, 0.0, 0.0, 0.0, 0.0, 0.0, 0.0, 0.0, 0.0, 0.0, 0.0, 0.0, 0.0, 0.0, 0.0, 0.0, 0.0, 0.0, 0.0, 0.0, 0.0, 0.0, 0.0, 0.0, 0.0, 0.0, 0.0, 0.0, 0.0, 0.0, 0.0, 0.0, 0.0, 0.0, 0.0, 0.0, 0.0, 0.0, 0.0, 0.0, 0.0, 0.0, 0.0, 0.0, 0.0, 0.0, 0.0, 0.0, 0.0, 0.0, 0.0, 0.0, 0.0, 0.0, 0.0, 0.0, 0.0, 0.0, 0.0, 0.0, 0.0, 0.0, 0.0, 0.0, 0.0, 0.0, 0.0, 0.0, 0.0, 0.0, 0.0, 0.0, 0.0, 0.0, 0.0, 0.0, 0.0, 0.0, 0.0, 0.0, 0.0, 0.0, 0.0, 0.0, 0.0, 0.0, 0.0, 0.0, 0.0, 0.0, 0.0, 0.0, 0.0, 0.0, 0.0, 0.0, 0.0, 0.0, 0.0, 0.0, 0.0, 0.0, 0.0, 0.0, 0.0, 0.0, 0.0, 0.0, 0.0, 0.0, 0.0, 0.0, 0.0, 0.0, 0.0, 0.0, 0.0, 0.0, 0.0, 0.0, 0.0, 0.0, 0.0, 0.0, 0.0, 0.0, 0.0, 0.0, 0.0, 0.0, 0.0, 0.0, 0.0, 0.0, 0.0, 0.0, 0.0, 0.0, 0.0, 0.0, 0.0, 0.0, 0.0, 0.0, 0.0, 0.0, 0.0, 0.0, 0.0, 0.0, 0.0, 0.0, 0.0, 0.0, 0.0, 0.0, 0.0, 0.0, 0.0, 0.0, 0.0, 0.0, 0.0, 0.0, 0.0, 0.0, 0.0, 0.0, 0.0, 0.0, 0.0, 0.0, 0.0, 0.0, 0.0, 0.0, 0.0, 0.0, 0.0, 0.0, 0.0, 0.0, 0.0, 0.0, 0.0, 0.0, 0.0, 0.0, 0.0, 0.0, 0.0, 0.0, 0.0, 0.0, 0.0, 0.0, 0.0, 0.0, 0.0, 0.0, 0.0, 0.0, 0.0, 0.0, 0.0, 0.0, 0.0, 0.0, 0.0, 0.0, 0.0, 0.0, 0.0, 0.0, 0.0, 0.0, 0.0, 0.0, 0.0, 0.0, 0.0, 0.0, 0.0, 0.0, 0.0, 0.0, 0.0, 0.0, 0.0, 0.0, 0.0, 0.0, 0.0, 0.0, 0.0, 0.0, 0.0, 0.0, 0.0, 0.0, 0.0, 0.0, 0.0, 0.0, 0.0, 0.0, 0.0, 0.0, 0.0, 0.0, 0.0, 0.0, 0.0, 0.0, 0.0, 0.0, 0.0, 0.0, 0.0, 0.0, 0.0, 0.0, 0.0, 0.0, 0.0, 0.0, 0.0, 0.0, 0.0, 0.0, 0.0, 0.0, 0.0, 0.0, 0.0, 0.0, 0.0, 0.0, 0.0, 0.0, 0.0, 0.0, 0.0, 0.0, 0.0, 0.0, 0.0, 0.0, 0.0, 0.0, 0.0, 0.0, 0.0, 0.0, 0.0, 0.0, 0.0, 0.0, 0.0, 0.0, 0.0, 0.0, 0.0, 0.0, 0.0, 0.0, 0.0, 0.0, 0.0, 0.0, 0.0, 0.0, 0.0, 0.0, 0.0, 0.0, 0.0, 0.0, 0.0, 0.0, 0.0, 0.0, 0.0, 0.0, 0.0, 0.0, 0.0, 0.0, 0.0, 0.0, 0.0, 0.0, 0.0, 0.0, 0.0, 0.0, 0.0, 0.0, 0.0, 0.0, 0.0, 0.0, 0.0, 0.0, 0.0, 0.0, 0.0, 0.0, 0.0, 0.0, 0.0, 0.0, 0.0, 0.0, 0.0, 0.0, 0.0, 0.0, 0.0, 0.0, 0.0, 0.0, 0.0, 0.0, 0.0, 0.0, 0.0, 0.0, 0.0, 0.0, 0.0, 0.0, 0.0, 0.0, 0.0, 0.0, 0.0, 0.0, 0.0, 0.0])
me_circle_009.materials.append(mat_ring_lime)
me_circle_009.update()
me_circle_008 = bpy.data.meshes.new('Circle.008')
me_circle_008.from_pydata([(-0.08, -0.025, 8.941e-09), (-0.06995, -0.025, 9.242e-09), (-0.06995, 0.025, 9.242e-09), (-0.08, 0.025, 8.941e-09), (-0.07846, -0.025, 0.01561), (-0.06861, -0.025, 0.01365), (-0.06861, 0.025, 0.01365), (-0.07846, 0.025, 0.01561), (-0.07391, -0.025, 0.03061), (-0.06463, -0.025, 0.02677), (-0.06463, 0.025, 0.02677), (-0.07391, 0.025, 0.03061), (-0.06652, -0.025, 0.04445), (-0.05816, -0.025, 0.03886), (-0.05816, 0.025, 0.03886), (-0.06652, 0.025, 0.04445), (-0.05657, -0.025, 0.05657), (-0.04946, -0.025, 0.04946), (-0.04946, 0.025, 0.04946), (-0.05657, 0.025, 0.05657), (-0.04445, -0.025, 0.06652), (-0.03886, -0.025, 0.05816), (-0.03886, 0.025, 0.05816), (-0.04445, 0.025, 0.06652), (-0.03061, -0.025, 0.07391), (-0.02677, -0.025, 0.06463), (-0.02677, 0.025, 0.06463), (-0.03061, 0.025, 0.07391), (-0.01561, -0.025, 0.07846), (-0.01365, -0.025, 0.06861), (-0.01365, 0.025, 0.06861), (-0.01561, 0.025, 0.07846), (-6.519e-09, -0.025, 0.08), (9.313e-10, -0.025, 0.06995), (9.313e-10, 0.025, 0.06995), (-6.519e-09, 0.025, 0.08), (0.01561, -0.025, 0.07846), (0.01365, -0.025, 0.06861), (0.01365, 0.025, 0.06861), (0.01561, 0.025, 0.07846), (0.03061, -0.025, 0.07391), (0.02677, -0.025, 0.06463), (0.02677, 0.025, 0.06463), (0.03061, 0.025, 0.07391), (0.04445, -0.025, 0.06652), (0.03886, -0.025, 0.05816), (0.03886, 0.025, 0.05816), (0.04445, 0.025, 0.06652), (0.05657, -0.025, 0.05657), (0.04946, -0.025, 0.04946), (0.04946, 0.025, 0.04946), (0.05657, 0.025, 0.05657), (0.06652, -0.025, 0.04445), (0.05816, -0.025, 0.03886), (0.05816, 0.025, 0.03886), (0.06652, 0.025, 0.04445), (0.07391, -0.025, 0.03061), (0.06463, -0.025, 0.02677), (0.06463, 0.025, 0.02677), (0.07391, 0.025, 0.03061), (0.07846, -0.025, 0.01561), (0.06861, -0.025, 0.01365), (0.06861, 0.025, 0.01365), (0.07846, 0.025, 0.01561), (0.08, -0.025, 1.839e-08), (0.06995, -0.025, 3.492e-09), (0.06995, 0.025, 3.492e-09), (0.08, 0.025, 1.839e-08)], [], [(0, 3, 2, 1), (5, 6, 10, 9), (1, 2, 6, 5), (2, 3, 7, 6), (3, 0, 4, 7), (0, 1, 5, 4), (11, 8, 12, 15), (6, 7, 11, 10), (7, 4, 8, 11), (4, 5, 9, 8), (13, 14, 18, 17), (8, 9, 13, 12), (9, 10, 14, 13), (10, 11, 15, 14), (18, 19, 23, 22), (14, 15, 19, 18), (15, 12, 16, 19), (12, 13, 17, 16), (23, 20, 24, 27), (19, 16, 20, 23), (16, 17, 21, 20), (17, 18, 22, 21), (25, 26, 30, 29), (20, 21, 25, 24), (21, 22, 26, 25), (22, 23, 27, 26), (31, 28, 32, 35), (26, 27, 31, 30), (27, 24, 28, 31), (24, 25, 29, 28), (35, 32, 36, 39), (28, 29, 33, 32), (29, 30, 34, 33), (30, 31, 35, 34), (37, 38, 42, 41), (32, 33, 37, 36), (33, 34, 38, 37), (34, 35, 39, 38), (43, 40, 44, 47), (38, 39, 43, 42), (39, 36, 40, 43), (36, 37, 41, 40), (44, 45, 49, 48), (40, 41, 45, 44), (41, 42, 46, 45), (42, 43, 47, 46), (49, 50, 54, 53), (45, 46, 50, 49), (46, 47, 51, 50), (47, 44, 48, 51), (55, 52, 56, 59), (50, 51, 55, 54), (51, 48, 52, 55), (48, 49, 53, 52), (57, 58, 62, 61), (52, 53, 57, 56), (53, 54, 58, 57), (54, 55, 59, 58), (62, 63, 67, 66), (58, 59, 63, 62), (59, 56, 60, 63), (56, 57, 61, 60), (64, 65, 66, 67), (63, 60, 64, 67), (60, 61, 65, 64), (61, 62, 66, 65)])
_uv = me_circle_008.uv_layers.new(name='UVMap')
_uv.uv.foreach_set('vector', [0.0, 0.0, 0.0, 0.0, 0.0, 0.0, 0.0, 0.0, 0.0, 0.0, 0.0, 0.0, 0.0, 0.0, 0.0, 0.0, 0.0, 0.0, 0.0, 0.0, 0.0, 0.0, 0.0, 0.0, 0.0, 0.0, 0.0, 0.0, 0.0, 0.0, 0.0, 0.0, 0.0, 0.0, 0.0, 0.0, 0.0, 0.0, 0.0, 0.0, 0.0, 0.0, 0.0, 0.0, 0.0, 0.0, 0.0, 0.0, 0.0, 0.0, 0.0, 0.0, 0.0, 0.0, 0.0, 0.0, 0.0, 0.0, 0.0, 0.0, 0.0, 0.0, 0.0, 0.0, 0.0, 0.0, 0.0, 0.0, 0.0, 0.0, 0.0, 0.0, 0.0, 0.0, 0.0, 0.0, 0.0, 0.0, 0.0, 0.0, 0.0, 0.0, 0.0, 0.0, 0.0, 0.0, 0.0, 0.0, 0.0, 0.0, 0.0, 0.0, 0.0, 0.0, 0.0, 0.0, 0.0, 0.0, 0.0, 0.0, 0.0, 0.0, 0.0, 0.0, 0.0, 0.0, 0.0, 0.0, 0.0, 0.0, 0.0, 0.0, 0.0, 0.0, 0.0, 0.0, 0.0, 0.0, 0.0, 0.0, 0.0, 0.0, 0.0, 0.0, 0.0, 0.0, 0.0, 0.0, 0.0, 0.0, 0.0, 0.0, 0.0, 0.0, 0.0, 0.0, 0.0, 0.0, 0.0, 0.0, 0.0, 0.0, 0.0, 0.0, 0.0, 0.0, 0.0, 0.0, 0.0, 0.0, 0.0, 0.0, 0.0, 0.0, 0.0, 0.0, 0.0, 0.0, 0.0, 0.0, 0.0, 0.0, 0.0, 0.0, 0.0, 0.0, 0.0, 0.0, 0.0, 0.0, 0.0, 0.0, 0.0, 0.0, 0.0, 0.0, 0.0, 0.0, 0.0, 0.0, 0.0, 0.0, 0.0, 0.0, 0.0, 0.0, 0.0, 0.0, 0.0, 0.0, 0.0, 0.0, 0.0, 0.0, 0.0, 0.0, 0.0, 0.0, 0.0, 0.0, 0.0, 0.0, 0.0, 0.0, 0.0, 0.0, 0.0, 0.0, 0.0, 0.0, 0.0, 0.0, 0.0, 0.0, 0.0, 0.0, 0.0, 0.0, 0.0, 0.0, 0.0, 0.0, 0.0, 0.0, 0.0, 0.0, 0.0, 0.0, 0.0, 0.0, 0.0, 0.0, 0.0, 0.0, 0.0, 0.0, 0.0, 0.0, 0.0, 0.0, 0.0, 0.0, 0.0, 0.0, 0.0, 0.0, 0.0, 0.0, 0.0, 0.0, 0.0, 0.0, 0.0, 0.0, 0.0, 0.0, 0.0, 0.0, 0.0, 0.0, 0.0, 0.0, 0.0, 0.0, 0.0, 0.0, 0.0, 0.0, 0.0, 0.0, 0.0, 0.0, 0.0, 0.0, 0.0, 0.0, 0.0, 0.0, 0.0, 0.0, 0.0, 0.0, 0.0, 0.0, 0.0, 0.0, 0.0, 0.0, 0.0, 0.0, 0.0, 0.0, 0.0, 0.0, 0.0, 0.0, 0.0, 0.0, 0.0, 0.0, 0.0, 0.0, 0.0, 0.0, 0.0, 0.0, 0.0, 0.0, 0.0, 0.0, 0.0, 0.0, 0.0, 0.0, 0.0, 0.0, 0.0, 0.0, 0.0, 0.0, 0.0, 0.0, 0.0, 0.0, 0.0, 0.0, 0.0, 0.0, 0.0, 0.0, 0.0, 0.0, 0.0, 0.0, 0.0, 0.0, 0.0, 0.0, 0.0, 0.0, 0.0, 0.0, 0.0, 0.0, 0.0, 0.0, 0.0, 0.0, 0.0, 0.0, 0.0, 0.0, 0.0, 0.0, 0.0, 0.0, 0.0, 0.0, 0.0, 0.0, 0.0, 0.0, 0.0, 0.0, 0.0, 0.0, 0.0, 0.0, 0.0, 0.0, 0.0, 0.0, 0.0, 0.0, 0.0, 0.0, 0.0, 0.0, 0.0, 0.0, 0.0, 0.0, 0.0, 0.0, 0.0, 0.0, 0.0, 0.0, 0.0, 0.0, 0.0, 0.0, 0.0, 0.0, 0.0, 0.0, 0.0, 0.0, 0.0, 0.0, 0.0, 0.0, 0.0, 0.0, 0.0, 0.0, 0.0, 0.0, 0.0, 0.0, 0.0, 0.0, 0.0, 0.0, 0.0, 0.0, 0.0, 0.0, 0.0, 0.0, 0.0, 0.0, 0.0, 0.0, 0.0, 0.0, 0.0, 0.0, 0.0, 0.0, 0.0, 0.0, 0.0, 0.0, 0.0, 0.0, 0.0, 0.0, 0.0, 0.0, 0.0, 0.0, 0.0, 0.0, 0.0, 0.0, 0.0, 0.0, 0.0, 0.0, 0.0, 0.0, 0.0, 0.0, 0.0, 0.0, 0.0, 0.0, 0.0, 0.0, 0.0, 0.0, 0.0, 0.0, 0.0, 0.0, 0.0, 0.0, 0.0, 0.0, 0.0, 0.0, 0.0, 0.0, 0.0, 0.0, 0.0, 0.0, 0.0, 0.0, 0.0, 0.0, 0.0, 0.0, 0.0, 0.0, 0.0, 0.0, 0.0, 0.0, 0.0, 0.0, 0.0, 0.0, 0.0, 0.0, 0.0, 0.0, 0.0, 0.0, 0.0, 0.0, 0.0, 0.0, 0.0, 0.0, 0.0, 0.0, 0.0, 0.0, 0.0, 0.0, 0.0, 0.0, 0.0, 0.0, 0.0, 0.0, 0.0, 0.0, 0.0, 0.0, 0.0, 0.0, 0.0, 0.0, 0.0, 0.0])
me_circle_008.materials.append(mat_ring_yellow)
me_circle_008.update()
me_circle_007 = bpy.data.meshes.new('Circle.007')
me_circle_007.from_pydata([(-0.09, -0.025, 8.941e-09), (-0.07995, -0.025, 9.242e-09), (-0.07995, 0.025, 9.242e-09), (-0.09, 0.025, 8.941e-09), (-0.08827, -0.025, 0.01756), (-0.07842, -0.025, 0.0156), (-0.07842, 0.025, 0.0156), (-0.08827, 0.025, 0.01756), (-0.08315, -0.025, 0.03444), (-0.07387, -0.025, 0.0306), (-0.07387, 0.025, 0.0306), (-0.08315, 0.025, 0.03444), (-0.07483, -0.025, 0.05), (-0.06648, -0.025, 0.04442), (-0.06648, 0.025, 0.04442), (-0.07483, 0.025, 0.05), (-0.06364, -0.025, 0.06364), (-0.05653, -0.025, 0.05653), (-0.05653, 0.025, 0.05653), (-0.06364, 0.025, 0.06364), (-0.05, -0.025, 0.07483), (-0.04442, -0.025, 0.06648), (-0.04442, 0.025, 0.06648), (-0.05, 0.025, 0.07483), (-0.03444, -0.025, 0.08315), (-0.0306, -0.025, 0.07387), (-0.0306, 0.025, 0.07387), (-0.03444, 0.025, 0.08315), (-0.01756, -0.025, 0.08827), (-0.0156, -0.025, 0.07842), (-0.0156, 0.025, 0.07842), (-0.01756, 0.025, 0.08827), (-5.588e-09, -0.025, 0.09), (-3.725e-09, -0.025, 0.07995), (-3.725e-09, 0.025, 0.07995), (-5.588e-09, 0.025, 0.09), (0.01756, -0.025, 0.08827), (0.0156, -0.025, 0.07842), (0.0156, 0.025, 0.07842), (0.01756, 0.025, 0.08827), (0.03444, -0.025, 0.08315), (0.0306, -0.025, 0.07387), (0.0306, 0.025, 0.07387), (0.03444, 0.025, 0.08315), (0.05, -0.025, 0.07483), (0.04442, -0.025, 0.06648), (0.04442, 0.025, 0.06648), (0.05, 0.025, 0.07483), (0.06364, -0.025, 0.06364), (0.05653, -0.025, 0.05653), (0.05653, 0.025, 0.05653), (0.06364, 0.025, 0.06364), (0.07483, -0.025, 0.05), (0.06648, -0.025, 0.04442), (0.06648, 0.025, 0.04442), (0.07483, 0.025, 0.05), (0.08315, -0.025, 0.03444), (0.07387, -0.025, 0.0306), (0.07387, 0.025, 0.0306), (0.08315, 0.025, 0.03444), (0.08827, -0.025, 0.01756), (0.07842, -0.025, 0.0156), (0.07842, 0.025, 0.0156), (0.08827, 0.025, 0.01756), (0.09, -0.025, 1.304e-08), (0.07995, -0.025, 2.049e-08), (0.07995, 0.025, 2.049e-08), (0.09, 0.025, 1.304e-08)], [], [(0, 3, 2, 1), (4, 8, 11, 7), (3, 7, 6, 2), (0, 4, 7, 3), (1, 5, 4, 0), (2, 6, 5, 1), (9, 13, 12, 8), (5, 9, 8, 4), (6, 10, 9, 5), (7, 11, 10, 6), (14, 18, 17, 13), (10, 14, 13, 9), (11, 15, 14, 10), (8, 12, 15, 11), (16, 20, 23, 19), (15, 19, 18, 14), (12, 16, 19, 15), (13, 17, 16, 12), (22, 26, 25, 21), (17, 21, 20, 16), (18, 22, 21, 17), (19, 23, 22, 18), (27, 31, 30, 26), (23, 27, 26, 22), (20, 24, 27, 23), (21, 25, 24, 20), (28, 32, 35, 31), (24, 28, 31, 27), (25, 29, 28, 24), (26, 30, 29, 25), (34, 38, 37, 33), (29, 33, 32, 28), (30, 34, 33, 29), (31, 35, 34, 30), (36, 40, 43, 39), (35, 39, 38, 34), (32, 36, 39, 35), (33, 37, 36, 32), (40, 44, 47, 43), (37, 41, 40, 36), (38, 42, 41, 37), (39, 43, 42, 38), (46, 50, 49, 45), (41, 45, 44, 40), (42, 46, 45, 41), (43, 47, 46, 42), (48, 52, 55, 51), (47, 51, 50, 46), (44, 48, 51, 47), (45, 49, 48, 44), (53, 57, 56, 52), (49, 53, 52, 48), (50, 54, 53, 49), (51, 55, 54, 50), (58, 62, 61, 57), (54, 58, 57, 53), (55, 59, 58, 54), (52, 56, 59, 55), (60, 64, 67, 63), (59, 63, 62, 58), (56, 60, 63, 59), (57, 61, 60, 56), (64, 65, 66, 67), (61, 65, 64, 60), (62, 66, 65, 61), (63, 67, 66, 62)])
_uv = me_circle_007.uv_layers.new(name='UVMap')
_uv.uv.foreach_set('vector', [0.0, 0.0, 0.0, 0.0, 0.0, 0.0, 0.0, 0.0, 0.0, 0.0, 0.0, 0.0, 0.0, 0.0, 0.0, 0.0, 0.0, 0.0, 0.0, 0.0, 0.0, 0.0, 0.0, 0.0, 0.0, 0.0, 0.0, 0.0, 0.0, 0.0, 0.0, 0.0, 0.0, 0.0, 0.0, 0.0, 0.0, 0.0, 0.0, 0.0, 0.0, 0.0, 0.0, 0.0, 0.0, 0.0, 0.0, 0.0, 0.0, 0.0, 0.0, 0.0, 0.0, 0.0, 0.0, 0.0, 0.0, 0.0, 0.0, 0.0, 0.0, 0.0, 0.0, 0.0, 0.0, 0.0, 0.0, 0.0, 0.0, 0.0, 0.0, 0.0, 0.0, 0.0, 0.0, 0.0, 0.0, 0.0, 0.0, 0.0, 0.0, 0.0, 0.0, 0.0, 0.0, 0.0, 0.0, 0.0, 0.0, 0.0, 0.0, 0.0, 0.0, 0.0, 0.0, 0.0, 0.0, 0.0, 0.0, 0.0, 0.0, 0.0, 0.0, 0.0, 0.0, 0.0, 0.0, 0.0, 0.0, 0.0, 0.0, 0.0, 0.0, 0.0, 0.0, 0.0, 0.0, 0.0, 0.0, 0.0, 0.0, 0.0, 0.0, 0.0, 0.0, 0.0, 0.0, 0.0, 0.0, 0.0, 0.0, 0.0, 0.0, 0.0, 0.0, 0.0, 0.0, 0.0, 0.0, 0.0, 0.0, 0.0, 0.0, 0.0, 0.0, 0.0, 0.0, 0.0, 0.0, 0.0, 0.0, 0.0, 0.0, 0.0, 0.0, 0.0, 0.0, 0.0, 0.0, 0.0, 0.0, 0.0, 0.0, 0.0, 0.0, 0.0, 0.0, 0.0, 0.0, 0.0, 0.0, 0.0, 0.0, 0.0, 0.0, 0.0, 0.0, 0.0, 0.0, 0.0, 0.0, 0.0, 0.0, 0.0, 0.0, 0.0, 0.0, 0.0, 0.0, 0.0, 0.0, 0.0, 0.0, 0.0, 0.0, 0.0, 0.0, 0.0, 0.0, 0.0, 0.0, 0.0, 0.0, 0.0, 0.0, 0.0, 0.0, 0.0, 0.0, 0.0, 0.0, 0.0, 0.0, 0.0, 0.0, 0.0, 0.0, 0.0, 0.0, 0.0, 0.0, 0.0, 0.0, 0.0, 0.0, 0.0, 0.0, 0.0, 0.0, 0.0, 0.0, 0.0, 0.0, 0.0, 0.0, 0.0, 0.0, 0.0, 0.0, 0.0, 0.0, 0.0, 0.0, 0.0, 0.0, 0.0, 0.0, 0.0, 0.0, 0.0, 0.0, 0.0, 0.0, 0.0, 0.0, 0.0, 0.0, 0.0, 0.0, 0.0, 0.0, 0.0, 0.0, 0.0, 0.0, 0.0, 0.0, 0.0, 0.0, 0.0, 0.0, 0.0, 0.0, 0.0, 0.0, 0.0, 0.0, 0.0, 0.0, 0.0, 0.0, 0.0, 0.0, 0.0, 0.0, 0.0, 0.0, 0.0, 0.0, 0.0, 0.0, 0.0, 0.0, 0.0, 0.0, 0.0, 0.0, 0.0, 0.0, 0.0, 0.0, 0.0, 0.0, 0.0, 0.0, 0.0, 0.0, 0.0, 0.0, 0.0, 0.0, 0.0, 0.0, 0.0, 0.0, 0.0, 0.0, 0.0, 0.0, 0.0, 0.0, 0.0, 0.0, 0.0, 0.0, 0.0, 0.0, 0.0, 0.0, 0.0, 0.0, 0.0, 0.0, 0.0, 0.0, 0.0, 0.0, 0.0, 0.0, 0.0, 0.0, 0.0, 0.0, 0.0, 0.0, 0.0, 0.0, 0.0, 0.0, 0.0, 0.0, 0.0, 0.0, 0.0, 0.0, 0.0, 0.0, 0.0, 0.0, 0.0, 0.0, 0.0, 0.0, 0.0, 0.0, 0.0, 0.0, 0.0, 0.0, 0.0, 0.0, 0.0, 0.0, 0.0, 0.0, 0.0, 0.0, 0.0, 0.0, 0.0, 0.0, 0.0, 0.0, 0.0, 0.0, 0.0, 0.0, 0.0, 0.0, 0.0, 0.0, 0.0, 0.0, 0.0, 0.0, 0.0, 0.0, 0.0, 0.0, 0.0, 0.0, 0.0, 0.0, 0.0, 0.0, 0.0, 0.0, 0.0, 0.0, 0.0, 0.0, 0.0, 0.0, 0.0, 0.0, 0.0, 0.0, 0.0, 0.0, 0.0, 0.0, 0.0, 0.0, 0.0, 0.0, 0.0, 0.0, 0.0, 0.0, 0.0, 0.0, 0.0, 0.0, 0.0, 0.0, 0.0, 0.0, 0.0, 0.0, 0.0, 0.0, 0.0, 0.0, 0.0, 0.0, 0.0, 0.0, 0.0, 0.0, 0.0, 0.0, 0.0, 0.0, 0.0, 0.0, 0.0, 0.0, 0.0, 0.0, 0.0, 0.0, 0.0, 0.0, 0.0, 0.0, 0.0, 0.0, 0.0, 0.0, 0.0, 0.0, 0.0, 0.0, 0.0, 0.0, 0.0, 0.0, 0.0, 0.0, 0.0, 0.0, 0.0, 0.0, 0.0, 0.0, 0.0, 0.0, 0.0, 0.0, 0.0, 0.0, 0.0, 0.0, 0.0, 0.0, 0.0, 0.0, 0.0, 0.0, 0.0, 0.0, 0.0, 0.0, 0.0, 0.0, 0.0, 0.0, 0.0, 0.0, 0.0, 0.0, 0.0, 0.0, 0.0, 0.0, 0.0, 0.0, 0.0, 0.0, 0.0, 0.0, 0.0, 0.0, 0.0, 0.0, 0.0, 0.0, 0.0])
me_circle_007.materials.append(mat_ring_orange)
me_circle_007.update()
me_circle = bpy.data.meshes.new('Circle')
me_circle.from_pydata([(-0.09239, -0.025, 0.03827), (-0.09808, -0.025, 0.01951), (-0.1, -0.025, 8.941e-09), (0.1, -0.025, 8.941e-09), (0.09808, -0.025, 0.01951), (0.09239, -0.025, 0.03827), (0.08315, -0.025, 0.05556), (0.07071, -0.025, 0.07071), (0.05556, -0.025, 0.08315), (0.03827, -0.025, 0.09239), (0.01951, -0.025, 0.09808), (-1.024e-09, -0.025, 0.1), (-0.01951, -0.025, 0.09808), (-0.03442, -0.025, 0.0831), (-0.04997, -0.025, 0.07479), (-0.06361, -0.025, 0.06361), (-0.07479, -0.025, 0.04997), (-0.0831, -0.025, 0.03442), (-0.08822, -0.025, 0.01755), (-0.08995, -0.025, 9.242e-09), (0.08995, -0.025, 9.242e-09), (0.08822, -0.025, 0.01755), (0.0831, -0.025, 0.03442), (0.07479, -0.025, 0.04997), (0.06361, -0.025, 0.06361), (0.04997, -0.025, 0.07479), (0.03442, -0.025, 0.0831), (0.01755, -0.025, 0.08822), (-9.116e-10, -0.025, 0.08995), (-0.01755, -0.025, 0.08822), (-0.08315, -0.025, 0.05556), (-0.07071, -0.025, 0.07071), (-0.05556, -0.025, 0.08315), (-0.03827, -0.025, 0.09239), (-0.01755, 0.025, 0.08822), (-9.116e-10, 0.025, 0.08995), (0.01755, 0.025, 0.08822), (0.03442, 0.025, 0.0831), (0.04997, 0.025, 0.07479), (0.06361, 0.025, 0.06361), (0.07479, 0.025, 0.04997), (0.0831, 0.025, 0.03442), (0.08822, 0.025, 0.01755), (0.08995, 0.025, 9.242e-09), (-0.08995, 0.025, 9.242e-09), (-0.08822, 0.025, 0.01755), (-0.0831, 0.025, 0.03442), (-0.07479, 0.025, 0.04997), (-0.06361, 0.025, 0.06361), (-0.04997, 0.025, 0.07479), (-0.03442, 0.025, 0.0831), (-0.01951, 0.025, 0.09808), (-1.024e-09, 0.025, 0.1), (0.01951, 0.025, 0.09808), (0.03827, 0.025, 0.09239), (0.05556, 0.025, 0.08315), (0.07071, 0.025, 0.07071), (0.08315, 0.025, 0.05556), (0.09239, 0.025, 0.03827), (0.09808, 0.025, 0.01951), (0.1, 0.025, 8.941e-09), (-0.1, 0.025, 8.941e-09), (-0.09808, 0.025, 0.01951), (-0.09239, 0.025, 0.03827), (-0.08315, 0.025, 0.05556), (-0.07071, 0.025, 0.07071), (-0.05556, 0.025, 0.08315), (-0.03827, 0.025, 0.09239)], [], [(4, 59, 58, 5), (17, 16, 30, 0), (16, 15, 31, 30), (18, 17, 0, 1), (19, 18, 1, 2), (26, 25, 8, 9), (25, 24, 7, 8), (14, 13, 33, 32), (28, 27, 10, 11), (21, 20, 3, 4), (22, 21, 4, 5), (23, 22, 5, 6), (24, 23, 6, 7), (27, 26, 9, 10), (29, 28, 11, 12), (15, 14, 32, 31), (13, 29, 12, 33), (17, 46, 47, 16), (3, 60, 59, 4), (16, 47, 48, 15), (10, 53, 52, 11), (15, 48, 49, 14), (27, 36, 37, 26), (14, 49, 50, 13), (26, 37, 38, 25), (13, 50, 34, 29), (0, 63, 62, 1), (19, 44, 45, 18), (25, 38, 39, 24), (11, 52, 51, 12), (30, 64, 63, 0), (24, 39, 40, 23), (31, 65, 64, 30), (23, 40, 41, 22), (32, 66, 65, 31), (22, 41, 42, 21), (9, 54, 53, 10), (33, 67, 66, 32), (2, 61, 44, 19), (21, 42, 43, 20), (8, 55, 54, 9), (12, 51, 67, 33), (1, 62, 61, 2), (28, 35, 36, 27), (7, 56, 55, 8), (20, 43, 60, 3), (6, 57, 56, 7), (5, 58, 57, 6), (18, 45, 46, 17), (34, 51, 52, 35), (36, 53, 54, 37), (37, 54, 55, 38), (38, 55, 56, 39), (39, 56, 57, 40), (40, 57, 58, 41), (41, 58, 59, 42), (42, 59, 60, 43), (35, 52, 53, 36), (44, 61, 62, 45), (45, 62, 63, 46), (46, 63, 64, 47), (47, 64, 65, 48), (48, 65, 66, 49), (49, 66, 67, 50), (50, 67, 51, 34), (29, 34, 35, 28)])
_uv = me_circle.uv_layers.new(name='UVMap')
_uv.uv.foreach_set('vector', [0.0, 0.0, 0.0, 0.0, 0.0, 0.0, 0.0, 0.0, 0.0, 0.0, 0.0, 0.0, 0.0, 0.0, 0.0, 0.0, 0.0, 0.0, 0.0, 0.0, 0.0, 0.0, 0.0, 0.0, 0.0, 0.0, 0.0, 0.0, 0.0, 0.0, 0.0, 0.0, 0.0, 0.0, 0.0, 0.0, 0.0, 0.0, 0.0, 0.0, 0.0, 0.0, 0.0, 0.0, 0.0, 0.0, 0.0, 0.0, 0.0, 0.0, 0.0, 0.0, 0.0, 0.0, 0.0, 0.0, 0.0, 0.0, 0.0, 0.0, 0.0, 0.0, 0.0, 0.0, 0.0, 0.0, 0.0, 0.0, 0.0, 0.0, 0.0, 0.0, 0.0, 0.0, 0.0, 0.0, 0.0, 0.0, 0.0, 0.0, 0.0, 0.0, 0.0, 0.0, 0.0, 0.0, 0.0, 0.0, 0.0, 0.0, 0.0, 0.0, 0.0, 0.0, 0.0, 0.0, 0.0, 0.0, 0.0, 0.0, 0.0, 0.0, 0.0, 0.0, 0.0, 0.0, 0.0, 0.0, 0.0, 0.0, 0.0, 0.0, 0.0, 0.0, 0.0, 0.0, 0.0, 0.0, 0.0, 0.0, 0.0, 0.0, 0.0, 0.0, 0.0, 0.0, 0.0, 0.0, 0.0, 0.0, 0.0, 0.0, 0.0, 0.0, 0.0, 0.0, 0.0, 0.0, 0.0, 0.0, 0.0, 0.0, 0.0, 0.0, 0.0, 0.0, 0.0, 0.0, 0.0, 0.0, 0.0, 0.0, 0.0, 0.0, 0.0, 0.0, 0.0, 0.0, 0.0, 0.0, 0.0, 0.0, 0.0, 0.0, 0.0, 0.0, 0.0, 0.0, 0.0, 0.0, 0.0, 0.0, 0.0, 0.0, 0.0, 0.0, 0.0, 0.0, 0.0, 0.0, 0.0, 0.0, 0.0, 0.0, 0.0, 0.0, 0.0, 0.0, 0.0, 0.0, 0.0, 0.0, 0.0, 0.0, 0.0, 0.0, 0.0, 0.0, 0.0, 0.0, 0.0, 0.0, 0.0, 0.0, 0.0, 0.0, 0.0, 0.0, 0.0, 0.0, 0.0, 0.0, 0.0, 0.0, 0.0, 0.0, 0.0, 0.0, 0.0, 0.0, 0.0, 0.0, 0.0, 0.0, 0.0, 0.0, 0.0, 0.0, 0.0, 0.0, 0.0, 0.0, 0.0, 0.0, 0.0, 0.0, 0.0, 0.0, 0.0, 0.0, 0.0, 0.0, 0.0, 0.0, 0.0, 0.0, 0.0, 0.0, 0.0, 0.0, 0.0, 0.0, 0.0, 0.0, 0.0, 0.0, 0.0, 0.0, 0.0, 0.0, 0.0, 0.0, 0.0, 0.0, 0.0, 0.0, 0.0, 0.0, 0.0, 0.0, 0.0, 0.0, 0.0, 0.0, 0.0, 0.0, 0.0, 0.0, 0.0, 0.0, 0.0, 0.0, 0.0, 0.0, 0.0, 0.0, 0.0, 0.0, 0.0, 0.0, 0.0, 0.0, 0.0, 0.0, 0.0, 0.0, 0.0, 0.0, 0.0, 0.0, 0.0, 0.0, 0.0, 0.0, 0.0, 0.0, 0.0, 0.0, 0.0, 0.0, 0.0, 0.0, 0.0, 0.0, 0.0, 0.0, 0.0, 0.0, 0.0, 0.0, 0.0, 0.0, 0.0, 0.0, 0.0, 0.0, 0.0, 0.0, 0.0, 0.0, 0.0, 0.0, 0.0, 0.0, 0.0, 0.0, 0.0, 0.0, 0.0, 0.0, 0.0, 0.0, 0.0, 0.0, 0.0, 0.0, 0.0, 0.0, 0.0, 0.0, 0.0, 0.0, 0.0, 0.0, 0.0, 0.0, 0.0, 0.0, 0.0, 0.0, 0.0, 0.0, 0.0, 0.0, 0.0, 0.0, 0.0, 0.0, 0.0, 0.0, 0.0, 0.0, 0.0, 0.0, 0.0, 0.0, 0.0, 0.0, 0.0, 0.0, 0.0, 0.0, 0.0, 0.0, 0.0, 0.0, 0.0, 0.0, 0.0, 0.0, 0.0, 0.0, 0.0, 0.0, 0.0, 0.0, 0.0, 0.0, 0.0, 0.0, 0.0, 0.0, 0.0, 0.0, 0.0, 0.0, 0.0, 0.0, 0.0, 0.0, 0.0, 0.0, 0.0, 0.0, 0.0, 0.0, 0.0, 0.0, 0.0, 0.0, 0.0, 0.0, 0.0, 0.0, 0.0, 0.0, 0.0, 0.0, 0.0, 0.0, 0.0, 0.0, 0.0, 0.0, 0.0, 0.0, 0.0, 0.0, 0.0, 0.0, 0.0, 0.0, 0.0, 0.0, 0.0, 0.0, 0.0, 0.0, 0.0, 0.0, 0.0, 0.0, 0.0, 0.0, 0.0, 0.0, 0.0, 0.0, 0.0, 0.0, 0.0, 0.0, 0.0, 0.0, 0.0, 0.0, 0.0, 0.0, 0.0, 0.0, 0.0, 0.0, 0.0, 0.0, 0.0, 0.0, 0.0, 0.0, 0.0, 0.0, 0.0, 0.0, 0.0, 0.0, 0.0, 0.0, 0.0, 0.0, 0.0, 0.0, 0.0, 0.0, 0.0, 0.0, 0.0, 0.0, 0.0, 0.0, 0.0, 0.0, 0.0, 0.0, 0.0, 0.0, 0.0, 0.0, 0.0, 0.0, 0.0, 0.0, 0.0, 0.0, 0.0, 0.0, 0.0, 0.0, 0.0, 0.0, 0.0, 0.0, 0.0, 0.0, 0.0, 0.0, 0.0, 0.0, 0.0, 0.0])
me_circle.materials.append(mat_ring_red)
me_circle.update()

# ---- objects
ob_ring_006 = bpy.data.objects.new('Ring.006', me_circle_012)
ob_ring_005 = bpy.data.objects.new('Ring.005', me_circle_011)
ob_ring_004 = bpy.data.objects.new('Ring.004', me_circle_010)
ob_ring_003 = bpy.data.objects.new('Ring.003', me_circle_009)
ob_ring_002 = bpy.data.objects.new('Ring.002', me_circle_008)
ob_ring_001 = bpy.data.objects.new('Ring.001', me_circle_007)
ob_ring = bpy.data.objects.new('Ring', me_circle)
ob_color_wooden_rainbox = bpy.data.objects.new('Color Wooden Rainbox', None)

# ---- transforms, parenting, visibility, modifiers, constraints
ob_ring_006.parent = ob_color_wooden_rainbox
ob_ring_006.location = (0.0, 0.0, 0.0)
_m = ob_ring_006.modifiers.new('Bevel', 'BEVEL')
_m.width = 0.001
_m.width_pct = 0.001
_m.segments = 3
_m = ob_ring_006.modifiers.new('Subdivision', 'SUBSURF')
_m = ob_ring_006.modifiers.new('WeightedNormal', 'WEIGHTED_NORMAL')
ob_ring_005.parent = ob_color_wooden_rainbox
ob_ring_005.location = (0.0, 0.0, 0.0)
_m = ob_ring_005.modifiers.new('Bevel', 'BEVEL')
_m.width = 0.001
_m.width_pct = 0.001
_m.segments = 3
_m = ob_ring_005.modifiers.new('Subdivision', 'SUBSURF')
_m = ob_ring_005.modifiers.new('WeightedNormal', 'WEIGHTED_NORMAL')
ob_ring_004.parent = ob_color_wooden_rainbox
ob_ring_004.location = (0.0, 0.0, 0.0)
_m = ob_ring_004.modifiers.new('Bevel', 'BEVEL')
_m.width = 0.001
_m.width_pct = 0.001
_m.segments = 3
_m = ob_ring_004.modifiers.new('Subdivision', 'SUBSURF')
_m = ob_ring_004.modifiers.new('WeightedNormal', 'WEIGHTED_NORMAL')
ob_ring_003.parent = ob_color_wooden_rainbox
ob_ring_003.location = (0.0, 0.0, 0.0)
_m = ob_ring_003.modifiers.new('Bevel', 'BEVEL')
_m.width = 0.001
_m.width_pct = 0.001
_m.segments = 3
_m = ob_ring_003.modifiers.new('Subdivision', 'SUBSURF')
_m = ob_ring_003.modifiers.new('WeightedNormal', 'WEIGHTED_NORMAL')
ob_ring_002.parent = ob_color_wooden_rainbox
ob_ring_002.location = (0.0, 0.0, 0.0)
_m = ob_ring_002.modifiers.new('Bevel', 'BEVEL')
_m.width = 0.001
_m.width_pct = 0.001
_m.segments = 3
_m = ob_ring_002.modifiers.new('Subdivision', 'SUBSURF')
_m = ob_ring_002.modifiers.new('WeightedNormal', 'WEIGHTED_NORMAL')
ob_ring_001.parent = ob_color_wooden_rainbox
ob_ring_001.location = (0.0, 0.0, 0.0)
_m = ob_ring_001.modifiers.new('Bevel', 'BEVEL')
_m.width = 0.001
_m.width_pct = 0.001
_m.segments = 3
_m = ob_ring_001.modifiers.new('Subdivision', 'SUBSURF')
_m = ob_ring_001.modifiers.new('WeightedNormal', 'WEIGHTED_NORMAL')
ob_ring.parent = ob_color_wooden_rainbox
ob_ring.location = (0.0, 0.0, 0.0)
_m = ob_ring.modifiers.new('Bevel', 'BEVEL')
_m.width = 0.001
_m.width_pct = 0.001
_m.segments = 3
_m = ob_ring.modifiers.new('Subdivision', 'SUBSURF')
_m = ob_ring.modifiers.new('WeightedNormal', 'WEIGHTED_NORMAL')
ob_color_wooden_rainbox.location = (0.0, 0.0, 0.0)

# ---- collection membership
scene.collection.objects.link(ob_ring_006)
scene.collection.objects.link(ob_ring_005)
scene.collection.objects.link(ob_ring_004)
scene.collection.objects.link(ob_ring_003)
scene.collection.objects.link(ob_ring_002)
scene.collection.objects.link(ob_ring_001)
scene.collection.objects.link(ob_ring)
scene.collection.objects.link(ob_color_wooden_rainbox)
col_color_wooden_rainbox.objects.link(ob_ring_006)
col_color_wooden_rainbox.objects.link(ob_ring_005)
col_color_wooden_rainbox.objects.link(ob_ring_004)
col_color_wooden_rainbox.objects.link(ob_ring_003)
col_color_wooden_rainbox.objects.link(ob_ring_002)
col_color_wooden_rainbox.objects.link(ob_ring_001)
col_color_wooden_rainbox.objects.link(ob_ring)
col_color_wooden_rainbox.objects.link(ob_color_wooden_rainbox)

# ---- scene / render settings (as saved in the file)
scene.frame_start = 1; scene.frame_end = 250; scene.frame_set(1)
scene.render.engine = 'BLENDER_EEVEE_NEXT'
scene.render.image_settings.exr_codec = 'NONE'
scene.render.simplify_subdivision_render = 0
scene.render.simplify_child_particles_render = 0.0
scene.eevee.use_volume_custom_range = False
scene.eevee.use_fast_gi = False
scene.eevee.use_shadows = False
scene.view_settings.white_balance_temperature = 0.0
scene.view_settings.white_balance_tint = 0.0
scene.view_settings.white_balance_whitepoint = (2.97, 0.5193, -0.0414)
bpy.context.view_layer.update()

# ---- added for rendering (the .blend has no active camera and no usable light): camera, sun + grey world if the file has none
cam_auto = bpy.data.cameras.new('AutoCamera')
cam_auto.lens = 50.0
cam_auto.sensor_width = 36.0
cam_auto.clip_end = 1000.0
ob_auto_camera = bpy.data.objects.new('AutoCamera', cam_auto)
scene.collection.objects.link(ob_auto_camera)
ob_auto_camera.location = (0.211422, -0.253706, 0.21882)
ob_auto_camera.rotation_euler = (1.09748, -7.21219e-08, 0.694738)
scene.camera = ob_auto_camera
light_auto_sun = bpy.data.lights.new('AutoSun', 'SUN')
light_auto_sun.energy = 3.0
light_auto_sun.angle = 0.0523599
ob_auto_sun = bpy.data.objects.new('AutoSun', light_auto_sun)
scene.collection.objects.link(ob_auto_sun)
ob_auto_sun.rotation_euler = (0.872665, 0.174533, 0.523599)
if scene.world is None:
    world_auto = bpy.data.worlds.new('AutoWorld')
    world_auto.color = (0.3, 0.3, 0.3)
    scene.world = world_auto
bpy.context.view_layer.update()
